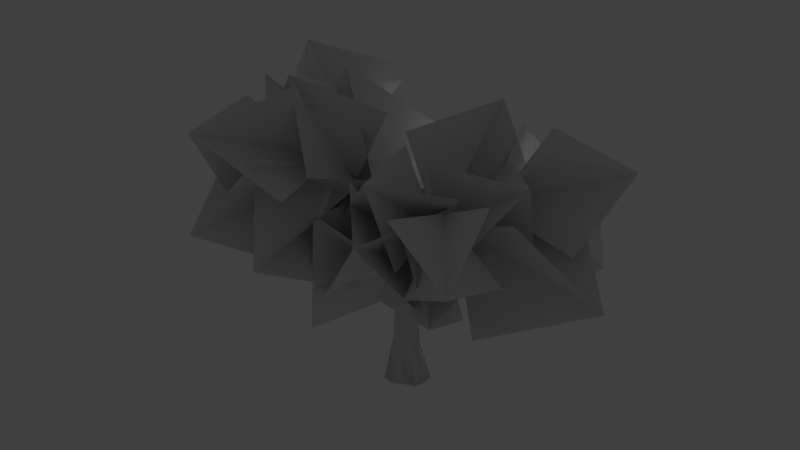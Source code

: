 # Source: massive_swamptree_01_a_small.blend  (saved by Blender 2.66.0; exported with 4.5.12 LTS)
import bpy
from mathutils import Matrix  # noqa: F401  (used for matrix-valued properties, if any)

bpy.ops.wm.read_factory_settings(use_empty=True)
scene = bpy.context.scene
scene.name = 'Scene'

# ---- collections
col_collection_1 = bpy.data.collections.new('Collection 1'); scene.collection.children.link(col_collection_1)

# ---- materials (node trees are filled in below, after node groups)
mat_massive_swamptree_01_bark = bpy.data.materials.new('massive_swamptree_01_bark')
mat_massive_swamptree_01_bark.alpha_threshold = 0.0
mat_massive_swamptree_01_bark.use_transparent_shadow = False
mat_massive_swamptree_01_bark.roughness = 0.5
mat_massive_swamptree_01_bark.line_color = (0.0, 0.0, 0.0, 1.0)
mat_massive_swamptree_01_branch = bpy.data.materials.new('massive_swamptree_01_branch')
mat_massive_swamptree_01_branch.alpha_threshold = 0.0
mat_massive_swamptree_01_branch.use_transparent_shadow = False
mat_massive_swamptree_01_branch.roughness = 0.5

# ---- material node trees

# ---- world
world_world = bpy.data.worlds.new('World'); scene.world = world_world
world_world.color = (0.05088, 0.05088, 0.05088)
world_world.use_sun_shadow = False
world_world.sun_shadow_jitter_overblur = 0.0
world_world.cycles.sampling_method = 'MANUAL'
world_world.cycles.sample_map_resolution = 256

# ---- lights
light_hemi = bpy.data.lights.new('Hemi', 'SUN')
light_hemi.transmission_factor = 0.0
light_hemi.angle = 0.1993
light_hemi.energy = 1.0
light_hemi.shadow_buffer_clip_start = 0.5
light_hemi.shadow_soft_size = 0.1
light_hemi.shadow_cascade_max_distance = 1000.0
light_hemi.cycles.use_multiple_importance_sampling = False

# ---- meshes
me_collisionmesh_1 = bpy.data.meshes.new('collisionmesh-1')
me_collisionmesh_1.from_pydata([(0.06282, 1.205, -1.44), (-0.02404, 0.6394, 0.5692), (0.6266, 0.9801, -1.712), (0.2683, 0.5564, 0.4709), (1.015, 0.5314, -1.458), (0.4941, 0.3276, 0.4656), (1.083, 0.007493, -1.423), (0.5922, 0.02625, 0.5199), (0.9303, -0.5248, -1.473), (0.5089, -0.2788, 0.4638), (0.5504, -0.9265, -1.291), (0.2979, -0.5051, 0.5279), (-0.01627, -1.065, -1.436), (0.0004551, -0.5979, 0.6649), (-0.6681, -0.9481, -1.463), (-0.3513, -0.57, 0.6719), (-1.027, -0.5116, -1.712), (-0.5869, -0.3533, 0.7081), (-1.221, 0.09201, -1.463), (-0.6763, -0.01284, 0.6165), (-0.9817, 0.6499, -1.722), (-0.592, 0.3081, 0.4774), (-0.5317, 0.9792, -1.462), (-0.345, 0.5337, 0.5298), (-0.3672, 0.6515, 2.745), (-0.1468, 0.6381, 2.797), (0.06753, 0.496, 2.791), (0.1828, 0.2757, 2.771), (0.162, 0.03808, 2.785), (0.02409, -0.1427, 2.796), (-0.2093, -0.2439, 2.782), (-0.4404, -0.2544, 2.724), (-0.6364, -0.1499, 2.676), (-0.7298, 0.04903, 2.678), (-0.7046, 0.304, 2.683), (-0.5789, 0.526, 2.694), (-1.974, 0.3786, 6.699), (-1.725, 0.3139, 6.927), (-3.266, -1.722, 9.889), (-1.638, -0.006176, 7.013), (-2.957, -1.871, 9.592), (-1.788, -0.2473, 6.866), (-3.233, -2.88, 9.837), (-2.022, -0.1846, 6.633), (-2.886, -1.731, 10.1), (-2.124, 0.121, 6.552), (-3.886, 1.343, 8.776), (-4.021, 0.9425, 8.954), (-3.99, 1.014, 8.428), (-5.804, 1.824, 9.453), (-5.989, 1.47, 9.465), (-5.769, 1.562, 9.049), (-6.944, 1.877, 8.488), (1.655, 0.3171, 6.825), (1.832, 0.1429, 6.592), (1.734, -0.2093, 6.622), (1.504, -0.339, 6.884), (1.349, -0.1489, 7.114), (1.393, 0.1283, 7.078), (3.422, -1.542, 8.866), (3.905, -2.386, 8.637), (3.223, -1.849, 8.692), (3.324, -1.693, 9.158), (3.928, 1.785, 8.169), (4.543, 2.382, 7.406), (4.041, 1.473, 8.455), (0.1479, 2.164, 5.226), (3.952, 1.815, 8.656), (0.05232, 4.318, 7.098), (0.4456, 2.017, 5.442), (0.1154, 4.259, 6.622), (0.4005, 1.858, 5.742), (-0.3176, 5.46, 6.772), (0.0705, 1.842, 5.818), (-0.3335, 4.284, 6.744), (-0.2639, 1.987, 5.589), (-0.2225, 2.156, 5.289)], [], [(0, 1, 3, 2), (2, 3, 5, 4), (4, 5, 7, 6), (6, 7, 9, 8), (8, 9, 11, 10), (10, 11, 13, 12), (12, 13, 15, 14), (14, 15, 17, 16), (16, 17, 19, 18), (18, 19, 21, 20), (1, 23, 35, 24), (22, 23, 1, 0), (20, 21, 23, 22), (0, 2, 4, 6, 8, 10, 12, 14, 16, 18, 20, 22), (31, 30, 41, 43), (11, 9, 28, 29), (15, 13, 30, 31), (19, 17, 32, 33), (5, 3, 25, 26), (23, 21, 34, 35), (9, 7, 27, 28), (3, 1, 24, 25), (13, 11, 29, 30), (17, 15, 31, 32), (21, 19, 33, 34), (7, 5, 26, 27), (37, 36, 38, 44), (35, 34, 45, 36), (33, 32, 43, 45), (25, 24, 36, 37), (32, 31, 43), (28, 27, 39), (34, 33, 45), (29, 28, 39, 41), (30, 29, 41), (24, 35, 36), (43, 41, 40), (26, 25, 37), (27, 26, 37, 39), (36, 45, 38), (41, 39, 44, 40), (45, 43, 40, 38), (39, 37, 44), (40, 44, 42), (38, 40, 42), (44, 38, 42), (39, 47, 41), (45, 48, 46, 36), (41, 47, 48, 43), (43, 48, 45), (37, 46, 47, 39), (37, 36, 46), (46, 49, 50, 47), (47, 50, 51, 48), (48, 51, 49, 46), (50, 52, 51), (51, 52, 49), (49, 52, 50), (35, 58, 53, 24), (29, 55, 56, 30), (34, 58, 35), (31, 56, 57, 32), (25, 53, 54, 26), (31, 30, 56), (26, 54, 27), (24, 53, 25), (27, 54, 55, 28), (28, 55, 29), (32, 57, 33), (33, 57, 58, 34), (54, 59, 61, 55), (58, 62, 59, 53), (57, 62, 58), (53, 59, 54), (55, 61, 56), (56, 61, 62, 57), (62, 60, 59), (59, 60, 61), (61, 60, 62), (66, 76, 74, 70), (24, 35, 76, 66), (55, 54, 63, 65), (54, 53, 63), (57, 56, 65, 67), (56, 55, 65), (53, 58, 67, 63), (58, 57, 67), (69, 66, 70), (63, 67, 64), (67, 65, 64), (65, 63, 64), (28, 27, 69, 71), (25, 24, 66), (34, 33, 75, 76), (26, 25, 66, 69), (33, 32, 75), (29, 28, 71), (27, 26, 69), (30, 29, 71, 73), (35, 34, 76), (30, 73, 31), (32, 31, 73, 75), (75, 73, 68, 74), (76, 75, 74), (71, 69, 70, 68), (73, 71, 68), (70, 74, 72), (68, 70, 72), (74, 68, 72)])
_uv = me_collisionmesh_1.uv_layers.new(name='UVMap')
_uv.uv.foreach_set('vector', [0.08355, 0.07142, 0.1869, 0.421, 0.2541, 0.3958, 0.1764, 0.005087, 0.1764, 0.005087, 0.2541, 0.3958, 0.3258, 0.3895, 0.285, 0.02706, 0.285, 0.02706, 0.3258, 0.3895, 0.3985, 0.3972, 0.3755, 0.02732, 0.3755, 0.02732, 0.3985, 0.3972, 0.4701, 0.3749, 0.4707, 0.01448, 0.4707, 0.01448, 0.4701, 0.3749, 0.5432, 0.3814, 0.5607, -0.03694, 0.5607, -0.03694, 0.5432, 0.3814, 0.6182, 0.4041, 0.6619, 0.02985, 0.6619, 0.02985, 0.6182, 0.4041, 0.6996, 0.3953, 0.7794, 0.03782, 0.7794, 0.03782, 0.6996, 0.3953, 0.7759, 0.4064, 0.8797, 0.02012, 0.8797, 0.02012, 0.7759, 0.4064, 0.8582, 0.3989, 0.9767, 0.08423, 0.9767, 0.08423, 0.8582, 0.3989, 0.9354, 0.3905, 1.097, 0.09333, 0.1869, 0.421, 0.1116, 0.4166, 0.1747, 0.9626, 0.238, 0.9425, -0.02245, 0.1138, 0.1116, 0.4166, 0.1869, 0.421, 0.08355, 0.07142, -0.1282, 0.1153, 0.03575, 0.4139, 0.1116, 0.4166, -0.02245, 0.1138, 0.5433, -0.3746, 1.435, -0.5399, 1.339, -0.3195, 1.261, -0.2189, 1.181, -0.1636, 1.111, -0.2939, 1.037, -0.01516, 0.9527, -0.02017, 0.8917, -0.2395, 0.8081, -0.1589, 0.7382, -0.4284, 0.6536, -0.322, -0.592, 0.3805, -0.6508, 0.3808, -0.6242, 0.8385, -0.5659, 0.8222, 0.5432, 0.3814, 0.4701, 0.3749, 0.4876, 0.9181, 0.5538, 0.9487, 0.6996, 0.3953, 0.6182, 0.4041, 0.62, 0.9757, 0.6907, 0.9861, 0.8582, 0.3989, 0.7759, 0.4064, 0.761, 0.9914, 0.8318, 0.9928, 0.3258, 0.3895, 0.2541, 0.3958, 0.299, 0.9267, 0.3615, 0.9084, 0.1116, 0.4166, 0.03575, 0.4139, 0.1061, 0.9928, 0.1747, 0.9626, 0.4701, 0.3749, 0.3985, 0.3972, 0.4231, 0.9033, 0.4876, 0.9181, 0.2541, 0.3958, 0.1869, 0.421, 0.238, 0.9425, 0.299, 0.9267, 0.6182, 0.4041, 0.5432, 0.3814, 0.5538, 0.9487, 0.62, 0.9757, 0.7759, 0.4064, 0.6996, 0.3953, 0.6907, 0.9861, 0.761, 0.9914, 0.9354, 0.3905, 0.8582, 0.3989, 0.8318, 0.9928, 0.9043, 0.9795, 0.3985, 0.3972, 0.3258, 0.3895, 0.3615, 0.9084, 0.4231, 0.9033, 1.061, 1.316, 1.136, 1.277, 1.196, 1.831, 1.129, 1.856, -0.3546, 0.3734, -0.418, 0.3833, -0.5085, 0.8205, -0.4509, 0.8324, -0.4772, 0.3857, -0.5343, 0.3835, -0.5659, 0.8222, -0.5085, 0.8205, -0.2219, 0.381, -0.2887, 0.3742, -0.4509, 0.8324, -0.3912, 0.8567, -0.5343, 0.3835, -0.592, 0.3805, -0.5659, 0.8222, -0.7765, 0.3734, -0.8403, 0.3831, -0.6852, 0.8527, -0.418, 0.3833, -0.4772, 0.3857, -0.5085, 0.8205, -0.7125, 0.3766, -0.7765, 0.3734, -0.6852, 0.8527, -0.6242, 0.8385, -0.6508, 0.3808, -0.7125, 0.3766, -0.6242, 0.8385, -0.2887, 0.3742, -0.3546, 0.3734, -0.4509, 0.8324, 1.294, 1.312, 1.35, 1.341, 1.262, 1.856, -0.1522, 0.3921, -0.2219, 0.381, -0.3912, 0.8567, -0.08785, 0.4172, -0.1522, 0.3921, -0.3912, 0.8567, -0.3298, 0.8875, 1.136, 1.277, 1.218, 1.277, 1.196, 1.831, 1.35, 1.341, 1.407, 1.349, 1.333, 1.864, 1.262, 1.856, 1.218, 1.277, 1.294, 1.312, 1.262, 1.856, 1.196, 1.831, 0.9982, 1.356, 1.061, 1.316, 1.129, 1.856, 1.262, 1.856, 1.333, 1.864, 1.228, 2.268, 1.196, 1.831, 1.262, 1.856, 1.228, 2.268, 1.129, 1.856, 1.196, 1.831, 1.228, 2.268, -0.06134, 1.072, 0.02276, 1.582, 0.00621, 1.077, 0.1024, 1.105, 0.08662, 1.568, 0.1529, 1.551, 0.1496, 1.097, 0.00621, 1.077, 0.02276, 1.582, 0.08662, 1.568, 0.05619, 1.096, 0.05619, 1.096, 0.08662, 1.568, 0.1024, 1.105, 0.2161, 1.075, 0.1529, 1.551, 0.2162, 1.582, 0.2868, 1.07, 0.2161, 1.075, 0.1496, 1.097, 0.1529, 1.551, 0.1529, 1.551, 0.1489, 1.892, 0.2075, 1.926, 0.2162, 1.582, 0.02276, 1.582, 0.02424, 1.922, 0.09132, 1.926, 0.08662, 1.568, 0.08662, 1.568, 0.09132, 1.926, 0.1489, 1.892, 0.1529, 1.551, 0.02424, 1.922, 0.1013, 2.334, 0.09132, 1.926, 0.09132, 1.926, 0.1013, 2.334, 0.1489, 1.892, 0.1489, 1.892, 0.1013, 2.334, 0.2075, 1.926, 1.888, 0.307, 1.656, 0.8366, 1.603, 0.7785, 1.818, 0.2859, 1.495, 0.2447, 1.488, 0.7207, 1.423, 0.7622, 1.432, 0.2452, 1.954, 0.3435, 1.656, 0.8366, 1.888, 0.307, 1.364, 0.2407, 1.423, 0.7622, 1.357, 0.8251, 1.294, 0.2442, 1.746, 0.2772, 1.603, 0.7785, 1.55, 0.7293, 1.684, 0.2603, 1.364, 0.2407, 1.432, 0.2452, 1.423, 0.7622, 1.684, 0.2603, 1.55, 0.7293, 1.621, 0.2466, 1.818, 0.2859, 1.603, 0.7785, 1.746, 0.2772, 1.621, 0.2466, 1.55, 0.7293, 1.488, 0.7207, 1.558, 0.2453, 1.558, 0.2453, 1.488, 0.7207, 1.495, 0.2447, 1.294, 0.2442, 1.357, 0.8251, 1.218, 0.254, 1.218, 0.254, 1.357, 0.8251, 1.281, 0.8366, 1.142, 0.2651, 1.777, 1.09, 1.739, 1.599, 1.804, 1.597, 1.838, 1.12, 1.641, 1.12, 1.675, 1.635, 1.739, 1.599, 1.714, 1.089, 1.954, 1.163, 1.886, 1.645, 2.025, 1.146, 1.714, 1.089, 1.739, 1.599, 1.777, 1.09, 1.838, 1.12, 1.804, 1.597, 1.896, 1.153, 1.896, 1.153, 1.804, 1.597, 1.886, 1.645, 1.954, 1.163, 1.675, 1.635, 1.778, 2.04, 1.739, 1.599, 1.739, 1.599, 1.778, 2.04, 1.804, 1.597, 1.804, 1.597, 1.778, 2.04, 1.886, 1.645, -0.5103, 1.303, -0.5597, 1.307, -0.5562, 1.698, -0.4735, 1.697, -0.5434, 0.9713, -0.5807, 0.9696, -0.5597, 1.307, -0.5103, 1.303, 0.5911, 1.291, 0.6398, 1.349, 0.6117, 1.849, 0.5276, 1.836, 0.6398, 1.349, 0.6949, 1.375, 0.6117, 1.849, 0.4599, 1.287, 0.522, 1.266, 0.5276, 1.836, 0.454, 1.837, 0.522, 1.266, 0.5911, 1.291, 0.5276, 1.836, 0.6949, 1.375, 0.7904, 1.343, 0.6787, 1.868, 0.6117, 1.849, 0.3949, 1.347, 0.4599, 1.287, 0.454, 1.837, -0.4588, 1.309, -0.5103, 1.303, -0.4735, 1.697, 0.6117, 1.849, 0.6787, 1.868, 0.4895, 2.221, 0.454, 1.837, 0.5276, 1.836, 0.4895, 2.221, 0.5276, 1.836, 0.6117, 1.849, 0.4895, 2.221, -0.3739, 0.9122, -0.4216, 0.9188, -0.4588, 1.309, -0.411, 1.325, -0.5059, 0.9642, -0.5434, 0.9713, -0.5103, 1.303, -0.6191, 0.9666, -0.661, 0.9591, -0.6064, 1.326, -0.5597, 1.307, -0.4662, 0.9419, -0.5059, 0.9642, -0.5103, 1.303, -0.4588, 1.309, -0.661, 0.9591, -0.7142, 0.9429, -0.6064, 1.326, -0.3178, 0.9185, -0.3739, 0.9122, -0.411, 1.325, -0.4216, 0.9188, -0.4662, 0.9419, -0.4588, 1.309, -0.2647, 0.9378, -0.3178, 0.9185, -0.411, 1.325, -0.359, 1.337, -0.5807, 0.9696, -0.6191, 0.9666, -0.5597, 1.307, -0.2647, 0.9378, -0.359, 1.337, -0.215, 0.9572, -0.7142, 0.9429, -0.7676, 0.9456, -0.6588, 1.345, -0.6064, 1.326, -0.6064, 1.326, -0.6588, 1.345, -0.6335, 1.717, -0.5562, 1.698, -0.5597, 1.307, -0.6064, 1.326, -0.5562, 1.698, -0.411, 1.325, -0.4588, 1.309, -0.4735, 1.697, -0.4116, 1.721, -0.359, 1.337, -0.411, 1.325, -0.4116, 1.721, -0.4735, 1.697, -0.5562, 1.698, -0.5391, 2.045, -0.4116, 1.721, -0.4735, 1.697, -0.5391, 2.045, -0.5562, 1.698, -0.6335, 1.717, -0.5391, 2.045])
_ca = me_collisionmesh_1.color_attributes.new('Col', 'BYTE_COLOR', 'CORNER')
_ca.data.foreach_set('color', [0.0, 0.0, 0.0, 1.0, 0.0, 0.0, 0.0, 1.0, 0.0, 0.0, 0.0, 1.0, 0.0, 0.0, 0.0, 1.0, 0.0, 0.0, 0.0, 1.0, 0.0, 0.0, 0.0, 1.0, 0.0, 0.0, 0.0, 1.0, 0.0, 0.0, 0.0, 1.0, 0.0, 0.0, 0.0, 1.0, 0.0, 0.0, 0.0, 1.0, 0.0, 0.0, 0.0, 1.0, 0.0, 0.0, 0.0, 1.0, 0.0, 0.0, 0.0, 1.0, 0.0, 0.0, 0.0, 1.0, 0.0, 0.0, 0.0, 1.0, 0.0, 0.0, 0.0, 1.0, 0.0, 0.0, 0.0, 1.0, 0.0, 0.0, 0.0, 1.0, 0.0, 0.0, 0.0, 1.0, 0.0, 0.0, 0.0, 1.0, 0.0, 0.0, 0.0, 1.0, 0.0, 0.0, 0.0, 1.0, 0.0, 0.0, 0.0, 1.0, 0.0, 0.0, 0.0, 1.0, 0.0, 0.0, 0.0, 1.0, 0.0, 0.0, 0.0, 1.0, 0.0, 0.0, 0.0, 1.0, 0.0, 0.0, 0.0, 1.0, 0.0, 0.0, 0.0, 1.0, 0.0, 0.0, 0.0, 1.0, 0.0, 0.0, 0.0, 1.0, 0.0, 0.0, 0.0, 1.0, 0.0, 0.0, 0.0, 1.0, 0.0, 0.0, 0.0, 1.0, 0.0, 0.0, 0.0, 1.0, 0.0, 0.0, 0.0, 1.0, 0.0, 0.0, 0.0, 1.0, 0.0, 0.0, 0.0, 1.0, 0.0, 0.0, 0.0, 1.0, 0.0, 0.0, 0.0, 1.0, 0.0, 0.0, 0.0, 1.0, 0.0, 0.0, 0.0, 1.0, 0.0, 0.0, 0.0, 1.0, 0.0, 0.0, 0.0, 1.0, 0.0, 0.0, 0.0, 1.0, 0.0, 0.0, 0.0, 1.0, 0.0, 0.0, 0.0, 1.0, 0.0, 0.0, 0.0, 1.0, 0.0, 0.0, 0.0, 1.0, 0.0, 0.0, 0.0, 1.0, 0.0, 0.0, 0.0, 1.0, 0.0, 0.0, 0.0, 1.0, 0.0, 0.0, 0.0, 1.0, 0.0, 0.0, 0.0, 1.0, 0.0, 0.0, 0.0, 1.0, 0.0, 0.0, 0.0, 1.0, 0.0, 0.0, 0.0, 1.0, 0.0, 0.0, 0.0, 1.0, 0.0, 0.0, 0.0, 1.0, 0.0, 0.0, 0.0, 1.0, 0.0, 0.0, 0.0, 1.0, 0.0, 0.0, 0.0, 1.0, 0.0, 0.0, 0.0, 1.0, 0.0, 0.0, 0.0, 1.0, 0.0, 0.0, 0.0, 1.0, 0.0, 0.0, 0.0, 1.0, 0.0, 0.0, 0.0, 1.0, 0.0, 0.0, 0.0, 1.0, 0.0, 0.0, 0.0, 1.0, 0.0, 0.0, 0.0, 1.0, 0.0, 0.0, 0.0, 1.0, 0.0, 0.0, 0.0, 1.0, 0.0, 0.0, 0.0, 1.0, 0.0, 0.0, 0.0, 1.0, 0.0, 0.0, 0.0, 1.0, 0.0, 0.0, 0.0, 1.0, 0.0, 0.0, 0.0, 1.0, 0.0, 0.0, 0.0, 1.0, 0.0, 0.0, 0.0, 1.0, 0.0, 0.0, 0.0, 1.0, 0.0, 0.0, 0.0, 1.0, 0.0, 0.0, 0.0, 1.0, 0.0, 0.0, 0.0, 1.0, 0.0, 0.0, 0.0, 1.0, 0.0, 0.0, 0.0, 1.0, 0.0, 0.0, 0.0, 1.0, 0.0, 0.0, 0.0, 1.0, 0.0, 0.0, 0.0, 1.0, 0.0, 0.0, 0.0, 1.0, 0.0, 0.0, 0.0, 1.0, 0.0, 0.0, 0.0, 1.0, 0.0, 0.0, 0.0, 1.0, 0.0, 0.0, 0.0, 1.0, 0.0, 0.0, 0.0, 1.0, 0.0, 0.0, 0.0, 1.0, 0.0, 0.0, 0.0, 1.0, 0.0, 0.0, 0.0, 1.0, 0.0, 0.0, 0.0, 1.0, 0.0, 0.0, 0.0, 1.0, 0.0, 0.0, 0.0, 1.0, 0.0, 0.0, 0.0, 1.0, 0.0, 0.0, 0.0, 1.0, 0.0, 0.0, 0.0, 1.0, 0.0, 0.0, 0.0, 1.0, 0.0, 0.0, 0.0, 1.0, 0.0, 0.0, 0.0, 1.0, 0.0, 0.0, 0.0, 1.0, 0.0, 0.0, 0.0, 1.0, 0.0, 0.0, 0.0, 1.0, 0.0, 0.0, 0.0, 1.0, 0.0, 0.0, 0.0, 1.0, 0.0, 0.0, 0.0, 1.0, 0.0, 0.0, 0.0, 1.0, 0.0, 0.0, 0.0, 1.0, 0.0, 0.0, 0.0, 1.0, 0.0, 0.0, 0.0, 1.0, 0.0, 0.0, 0.0, 1.0, 0.0, 0.0, 0.0, 1.0, 0.0, 0.0, 0.0, 1.0, 0.0, 0.0, 0.0, 1.0, 0.0, 0.0, 0.0, 1.0, 0.0, 0.0, 0.0, 1.0, 0.0, 0.0, 0.0, 1.0, 0.0, 0.0, 0.0, 1.0, 0.0, 0.0, 0.0, 1.0, 0.0, 0.0, 0.0, 1.0, 0.0, 0.0, 0.0, 1.0, 0.0, 0.0, 0.0, 1.0, 0.0, 0.0, 0.0, 1.0, 0.0, 0.0, 0.0, 1.0, 0.0, 0.0, 0.0, 1.0, 0.0, 0.0, 0.0, 1.0, 0.0, 0.0, 0.0, 1.0, 0.0, 0.0, 0.0, 1.0, 0.0, 0.0, 0.0, 1.0, 0.0, 0.0, 0.0, 1.0, 0.0, 0.0, 0.0, 1.0, 0.0, 0.0, 0.0, 1.0, 0.0, 0.0, 0.0, 1.0, 0.0, 0.0, 0.0, 1.0, 0.0, 0.0, 0.0, 1.0, 0.0, 0.0, 0.0, 1.0, 0.0, 0.0, 0.0, 1.0, 0.0, 0.0, 0.0, 1.0, 0.0, 0.0, 0.0, 1.0, 0.0, 0.0, 0.0, 1.0, 0.0, 0.0, 0.0, 1.0, 0.0, 0.0, 0.0, 1.0, 0.0, 0.0, 0.0, 1.0, 0.0, 0.0, 0.0, 1.0, 0.0, 0.0, 0.0, 1.0, 0.0, 0.0, 0.0, 1.0, 0.0, 0.0, 0.0, 1.0, 0.0, 0.0, 0.0, 1.0, 0.0, 0.0, 0.0, 1.0, 0.0, 0.0, 0.0, 1.0, 0.0, 0.0, 0.0, 1.0, 0.0, 0.0, 0.0, 1.0, 0.0, 0.0, 0.0, 1.0, 0.0, 0.0, 0.0, 1.0, 0.0, 0.0, 0.0, 1.0, 0.0, 0.0, 0.0, 1.0, 0.0, 0.0, 0.0, 1.0, 0.0, 0.0, 0.0, 1.0, 0.0, 0.0, 0.0, 1.0, 0.0, 0.0, 0.0, 1.0, 0.0, 0.0, 0.0, 1.0, 0.0, 0.0, 0.0, 1.0, 0.0, 0.0, 0.0, 1.0, 0.0, 0.0, 0.0, 1.0, 0.0, 0.0, 0.0, 1.0, 0.0, 0.0, 0.0, 1.0, 0.0, 0.0, 0.0, 1.0, 0.0, 0.0, 0.0, 1.0, 0.0, 0.0, 0.0, 1.0, 0.0, 0.0, 0.0, 1.0, 0.0, 0.0, 0.0, 1.0, 0.0, 0.0, 0.0, 1.0, 0.0, 0.0, 0.0, 1.0, 0.0, 0.0, 0.0, 1.0, 0.0, 0.0, 0.0, 1.0, 0.0, 0.0, 0.0, 1.0, 0.0, 0.0, 0.0, 1.0, 0.0, 0.0, 0.0, 1.0, 0.0, 0.0, 0.0, 1.0, 0.0, 0.0, 0.0, 1.0, 0.0, 0.0, 0.0, 1.0, 0.0, 0.0, 0.0, 1.0, 0.0, 0.0, 0.0, 1.0, 0.0, 0.0, 0.0, 1.0, 0.0, 0.0, 0.0, 1.0, 0.0, 0.0, 0.0, 1.0, 0.0, 0.0, 0.0, 1.0, 0.0, 0.0, 0.0, 1.0, 0.0, 0.0, 0.0, 1.0, 0.0, 0.0, 0.0, 1.0, 0.0, 0.0, 0.0, 1.0, 0.0, 0.0, 0.0, 1.0, 0.0, 0.0, 0.0, 1.0, 0.0, 0.0, 0.0, 1.0, 0.0, 0.0, 0.0, 1.0, 0.0, 0.0, 0.0, 1.0, 0.0, 0.0, 0.0, 1.0, 0.0, 0.0, 0.0, 1.0, 0.0, 0.0, 0.0, 1.0, 0.0, 0.0, 0.0, 1.0, 0.0, 0.0, 0.0, 1.0, 0.0, 0.0, 0.0, 1.0, 0.0, 0.0, 0.0, 1.0, 0.0, 0.0, 0.0, 1.0, 0.0, 0.0, 0.0, 1.0, 0.0, 0.0, 0.0, 1.0, 0.0, 0.0, 0.0, 1.0, 0.0, 0.0, 0.0, 1.0, 0.0, 0.0, 0.0, 1.0, 0.0, 0.0, 0.0, 1.0, 0.0, 0.0, 0.0, 1.0, 0.0, 0.0, 0.0, 1.0, 0.0, 0.0, 0.0, 1.0, 0.0, 0.0, 0.0, 1.0, 0.0, 0.0, 0.0, 1.0, 0.0, 0.0, 0.0, 1.0, 0.0, 0.0, 0.0, 1.0, 0.0, 0.0, 0.0, 1.0, 0.0, 0.0, 0.0, 1.0, 0.0, 0.0, 0.0, 1.0, 0.0, 0.0, 0.0, 1.0, 0.0, 0.0, 0.0, 1.0, 0.0, 0.0, 0.0, 1.0, 0.0, 0.0, 0.0, 1.0, 0.0, 0.0, 0.0, 1.0, 0.0, 0.0, 0.0, 1.0, 0.0, 0.0, 0.0, 1.0, 0.0, 0.0, 0.0, 1.0, 0.0, 0.0, 0.0, 1.0, 0.0, 0.0, 0.0, 1.0, 0.0, 0.0, 0.0, 1.0, 0.0, 0.0, 0.0, 1.0, 0.0, 0.0, 0.0, 1.0, 0.0, 0.0, 0.0, 1.0, 0.0, 0.0, 0.0, 1.0, 0.0, 0.0, 0.0, 1.0, 0.0, 0.0, 0.0, 1.0, 0.0, 0.0, 0.0, 1.0, 0.0, 0.0, 0.0, 1.0, 0.0, 0.0, 0.0, 1.0, 0.0, 0.0, 0.0, 1.0, 0.0, 0.0, 0.0, 1.0, 0.0, 0.0, 0.0, 1.0, 0.0, 0.0, 0.0, 1.0, 0.0, 0.0, 0.0, 1.0, 0.0, 0.0, 0.0, 1.0, 0.0, 0.0, 0.0, 1.0, 0.0, 0.0, 0.0, 1.0, 0.0, 0.0, 0.0, 1.0, 0.0, 0.0, 0.0, 1.0, 0.0, 0.0, 0.0, 1.0, 0.0, 0.0, 0.0, 1.0, 0.0, 0.0, 0.0, 1.0, 0.0, 0.0, 0.0, 1.0, 0.0, 0.0, 0.0, 1.0, 0.0, 0.0, 0.0, 1.0, 0.0, 0.0, 0.0, 1.0, 0.0, 0.0, 0.0, 1.0, 0.0, 0.0, 0.0, 1.0, 0.0, 0.0, 0.0, 1.0, 0.0, 0.0, 0.0, 1.0, 0.0, 0.0, 0.0, 1.0, 0.0, 0.0, 0.0, 1.0, 0.0, 0.0, 0.0, 1.0, 0.0, 0.0, 0.0, 1.0, 0.0, 0.0, 0.0, 1.0, 0.0, 0.0, 0.0, 1.0, 0.0, 0.0, 0.0, 1.0, 0.0, 0.0, 0.0, 1.0, 0.0, 0.0, 0.0, 1.0, 0.0, 0.0, 0.0, 1.0, 0.0, 0.0, 0.0, 1.0, 0.0, 0.0, 0.0, 1.0, 0.0, 0.0, 0.0, 1.0, 0.0, 0.0, 0.0, 1.0, 0.0, 0.0, 0.0, 1.0, 0.0, 0.0, 0.0, 1.0, 0.0, 0.0, 0.0, 1.0, 0.0, 0.0, 0.0, 1.0, 0.0, 0.0, 0.0, 1.0, 0.0, 0.0, 0.0, 1.0, 0.0, 0.0, 0.0, 1.0, 0.0, 0.0, 0.0, 1.0, 0.0, 0.0, 0.0, 1.0, 0.0, 0.0, 0.0, 1.0, 0.0, 0.0, 0.0, 1.0, 0.0, 0.0, 0.0, 1.0, 0.0, 0.0, 0.0, 1.0, 0.0, 0.0, 0.0, 1.0, 0.0, 0.0, 0.0, 1.0, 0.0, 0.0, 0.0, 1.0, 0.0, 0.0, 0.0, 1.0, 0.0, 0.0, 0.0, 1.0, 0.0, 0.0, 0.0, 1.0, 0.0, 0.0, 0.0, 1.0, 0.0, 0.0, 0.0, 1.0, 0.0, 0.0, 0.0, 1.0, 0.0, 0.0, 0.0, 1.0, 0.0, 0.0, 0.0, 1.0, 0.0, 0.0, 0.0, 1.0, 0.0, 0.0, 0.0, 1.0, 0.0, 0.0, 0.0, 1.0, 0.0, 0.0, 0.0, 1.0, 0.0, 0.0, 0.0, 1.0, 0.0, 0.0, 0.0, 1.0, 0.0, 0.0, 0.0, 1.0, 0.0, 0.0, 0.0, 1.0, 0.0, 0.0, 0.0, 1.0, 0.0, 0.0, 0.0, 1.0, 0.0, 0.0, 0.0, 1.0, 0.0, 0.0, 0.0, 1.0, 0.0, 0.0, 0.0, 1.0, 0.0, 0.0, 0.0, 1.0, 0.0, 0.0, 0.0, 1.0, 0.0, 0.0, 0.0, 1.0, 0.0, 0.0, 0.0, 1.0, 0.0, 0.0, 0.0, 1.0, 0.0, 0.0, 0.0, 1.0, 0.0, 0.0, 0.0, 1.0, 0.0, 0.0, 0.0, 1.0, 0.0, 0.0, 0.0, 1.0, 0.0, 0.0, 0.0, 1.0, 0.0, 0.0, 0.0, 1.0, 0.0, 0.0, 0.0, 1.0, 0.0, 0.0, 0.0, 1.0, 0.0, 0.0, 0.0, 1.0, 0.0, 0.0, 0.0, 1.0, 0.0, 0.0, 0.0, 1.0, 0.0, 0.0, 0.0, 1.0, 0.0, 0.0, 0.0, 1.0, 0.0, 0.0, 0.0, 1.0, 0.0, 0.0, 0.0, 1.0, 0.0, 0.0, 0.0, 1.0, 0.0, 0.0, 0.0, 1.0, 0.0, 0.0, 0.0, 1.0, 0.0, 0.0, 0.0, 1.0, 0.0, 0.0, 0.0, 1.0, 0.0, 0.0, 0.0, 1.0, 0.0, 0.0, 0.0, 1.0, 0.0, 0.0, 0.0, 1.0, 0.0, 0.0, 0.0, 1.0, 0.0, 0.0, 0.0, 1.0, 0.0, 0.0, 0.0, 1.0, 0.0, 0.0, 0.0, 1.0, 0.0, 0.0, 0.0, 1.0, 0.0, 0.0, 0.0, 1.0, 0.0, 0.0, 0.0, 1.0, 0.0, 0.0, 0.0, 1.0, 0.0, 0.0, 0.0, 1.0, 0.0, 0.0, 0.0, 1.0, 0.0, 0.0, 0.0, 1.0, 0.0, 0.0, 0.0, 1.0, 0.0, 0.0, 0.0, 1.0, 0.0, 0.0, 0.0, 1.0, 0.0, 0.0, 0.0, 1.0, 0.0, 0.0, 0.0, 1.0, 0.0, 0.0, 0.0, 1.0, 0.0, 0.0, 0.0, 1.0, 0.0, 0.0, 0.0, 1.0, 0.0, 0.0, 0.0, 1.0, 0.0, 0.0, 0.0, 1.0, 0.0, 0.0, 0.0, 1.0, 0.0, 0.0, 0.0, 1.0, 0.0, 0.0, 0.0, 1.0, 0.0, 0.0, 0.0, 1.0, 0.0, 0.0, 0.0, 1.0, 0.0, 0.0, 0.0, 1.0, 0.0, 0.0, 0.0, 1.0, 0.0, 0.0, 0.0, 1.0, 0.0, 0.0, 0.0, 1.0, 0.0, 0.0, 0.0, 1.0, 0.0, 0.0, 0.0, 1.0, 0.0, 0.0, 0.0, 1.0, 0.0, 0.0, 0.0, 1.0, 0.0, 0.0, 0.0, 1.0, 0.0, 0.0, 0.0, 1.0, 0.0, 0.0, 0.0, 1.0, 0.0, 0.0, 0.0, 1.0, 0.0, 0.0, 0.0, 1.0, 0.0, 0.0, 0.0, 1.0, 0.0, 0.0, 0.0, 1.0, 0.0, 0.0, 0.0, 1.0, 0.0, 0.0, 0.0, 1.0, 0.0, 0.0, 0.0, 1.0, 0.0, 0.0, 0.0, 1.0, 0.0, 0.0, 0.0, 1.0, 0.0, 0.0, 0.0, 1.0, 0.0, 0.0, 0.0, 1.0, 0.0, 0.0, 0.0, 1.0, 0.0, 0.0, 0.0, 1.0])
me_collisionmesh_1.materials.append(None)
me_collisionmesh_1.use_remesh_preserve_volume = False
me_collisionmesh_1.use_remesh_preserve_attributes = False
me_collisionmesh_1.use_mirror_vertex_groups = False
me_collisionmesh_1.update()
me_swamptree128 = bpy.data.meshes.new('swamptree128')
me_swamptree128.from_pydata([(0.06282, 1.205, -1.44), (-0.02404, 0.6394, 0.5692), (0.6266, 0.9801, -1.712), (0.2683, 0.5564, 0.4709), (1.015, 0.5314, -1.458), (0.4941, 0.3276, 0.4656), (1.083, 0.007493, -1.423), (0.5922, 0.02625, 0.5199), (0.9303, -0.5248, -1.473), (0.5089, -0.2788, 0.4638), (0.5504, -0.9265, -1.291), (0.2979, -0.5051, 0.5279), (-0.01627, -1.065, -1.436), (0.0004551, -0.5979, 0.6649), (-0.6681, -0.9481, -1.463), (-0.3513, -0.57, 0.6719), (-1.027, -0.5116, -1.712), (-0.5869, -0.3533, 0.7081), (-1.221, 0.09201, -1.463), (-0.6763, -0.01284, 0.6165), (-0.9817, 0.6499, -1.722), (-0.592, 0.3081, 0.4774), (-0.5317, 0.9792, -1.462), (-0.345, 0.5337, 0.5298), (-0.3672, 0.6515, 2.745), (-0.1468, 0.6381, 2.797), (0.06753, 0.496, 2.791), (0.1828, 0.2757, 2.771), (0.162, 0.03808, 2.785), (0.02409, -0.1427, 2.796), (-0.2093, -0.2439, 2.782), (-0.4404, -0.2544, 2.724), (-0.6364, -0.1499, 2.676), (-0.7298, 0.04903, 2.678), (-0.7046, 0.304, 2.683), (-0.5789, 0.526, 2.694), (-1.974, 0.3786, 6.699), (-1.725, 0.3139, 6.927), (-3.266, -1.722, 9.889), (-1.638, -0.006176, 7.013), (-2.957, -1.871, 9.592), (-1.788, -0.2473, 6.866), (-3.233, -2.88, 9.837), (-2.022, -0.1846, 6.633), (-2.886, -1.731, 10.1), (-2.124, 0.121, 6.552), (-3.886, 1.343, 8.776), (-4.021, 0.9425, 8.954), (-3.99, 1.014, 8.428), (-5.804, 1.824, 9.453), (-5.989, 1.47, 9.465), (-5.769, 1.562, 9.049), (-6.944, 1.877, 8.488), (1.655, 0.3171, 6.825), (1.832, 0.1429, 6.592), (1.734, -0.2093, 6.622), (1.504, -0.339, 6.884), (1.349, -0.1489, 7.114), (1.393, 0.1283, 7.078), (3.422, -1.542, 8.866), (3.905, -2.386, 8.637), (3.223, -1.849, 8.692), (3.324, -1.693, 9.158), (3.928, 1.785, 8.169), (4.543, 2.382, 7.406), (4.041, 1.473, 8.455), (0.1479, 2.164, 5.226), (3.952, 1.815, 8.656), (0.05232, 4.318, 7.098), (0.4456, 2.017, 5.442), (0.1154, 4.259, 6.622), (0.4005, 1.858, 5.742), (-0.3176, 5.46, 6.772), (0.0705, 1.842, 5.818), (-0.3335, 4.284, 6.744), (-0.2639, 1.987, 5.589), (-0.2225, 2.156, 5.289), (3.872, 3.317, 6.872), (0.1871, 2.013, 5.538), (2.409, 7.169, 7.146), (-1.275, 5.866, 5.812), (0.4797, 4.084, 9.099), (0.1871, 2.013, 5.538), (2.409, 7.169, 7.146), (2.117, 5.098, 3.585), (-0.2524, -1.09, 12.4), (-2.398, -0.8133, 8.501), (-3.573, -3.565, 14.05), (-5.718, -3.288, 10.15), (-1.527, -4.804, 10.29), (-2.398, -0.8133, 8.501), (-3.573, -3.565, 14.05), (-4.443, 0.4261, 12.26), (0.5984, -0.9303, 11.13), (1.831, -0.4223, 7.298), (1.632, -4.845, 10.94), (2.864, -4.337, 7.111), (4.362, -1.984, 10.05), (1.831, -0.4223, 7.298), (1.632, -4.845, 10.94), (-0.8994, -3.283, 8.185), (-5.544, -1.957, 9.274), (-1.743, -0.03885, 6.814), (-4.747, 1.194, 12.96), (-0.9452, 3.112, 10.5), (-5.377, 2.877, 8.387), (-1.743, -0.03885, 6.814), (-4.747, 1.194, 12.96), (-1.113, -1.722, 11.39), (-0.821, 0.7782, 10.8), (1.618, 0.1266, 6.934), (2.267, 3.909, 12.22), (4.706, 3.258, 8.352), (0.2293, 4.376, 8.102), (1.618, 0.1266, 6.934), (2.267, 3.909, 12.22), (3.655, -0.3403, 11.05), (1.932, 2.813, 9.13), (0.0188, 1.913, 5.572), (0.000637, 6.472, 9.242), (-1.913, 5.572, 5.684), (-2.197, 2.982, 8.9), (0.01879, 1.913, 5.572), (0.000641, 6.472, 9.242), (2.217, 5.403, 5.914), (-1.499, 6.677, 8.621), (-0.08239, 4.283, 6.793), (-0.7597, 8.912, 6.268), (0.6564, 6.518, 4.44), (-2.486, 6.177, 5.482), (-0.0824, 4.283, 6.793), (-0.7597, 8.912, 6.268), (1.644, 7.019, 7.579), (0.4591, 7.071, 5.752), (-0.02999, 2.199, 5.703), (-3.983, 7.496, 7.767), (-4.472, 2.625, 7.719), (-0.5916, 4.674, 9.89), (-0.02999, 2.199, 5.703), (-3.983, 7.496, 7.767), (-3.421, 5.021, 3.58), (2.565, 2.237, 7.982), (0.04292, 1.209, 4.157), (3.413, 6.526, 6.271), (0.8913, 5.499, 2.446), (-1.008, 5.006, 6.712), (0.04292, 1.209, 4.157), (3.413, 6.526, 6.271), (4.464, 2.729, 3.716), (3.65, 2.58, 10.06), (1.717, -0.005896, 6.857), (6.797, -0.6255, 10.75), (4.864, -3.212, 7.547), (6.13, 1.043, 6.571), (1.717, -0.005897, 6.857), (6.797, -0.6255, 10.75), (2.384, -1.675, 11.03), (6.023, 5.003, 6.811), (3.578, 1.354, 8.177), (8.903, 4.395, 10.34), (6.459, 0.7467, 11.71), (8.095, 0.9418, 7.416), (3.578, 1.354, 8.177), (8.903, 4.395, 10.34), (4.386, 4.807, 11.1), (4.563, 5.888, 8.104), (3.912, 1.597, 8.362), (7.245, 5.279, 4.738), (6.594, 0.9887, 4.995), (3.204, 3.682, 4.614), (3.912, 1.597, 8.361), (7.245, 5.279, 4.738), (7.954, 3.194, 8.486), (3.314, 4.392, 5.007), (3.361, 1.17, 7.946), (3.178, 7.328, 8.228), (3.225, 4.107, 11.17), (6.352, 4.339, 8.136), (3.361, 1.17, 7.946), (3.178, 7.328, 8.228), (0.1877, 4.16, 8.038), (5.489, 2.636, 3.294), (2.355, 0.3747, 7.248), (10.01, 0.4715, 5.636), (6.872, -1.79, 9.59), (5.763, -2.8, 4.268), (2.355, 0.3747, 7.248), (10.01, 0.4715, 5.636), (6.598, 3.646, 8.616), (6.675, -3.166, 10.89), (3.382, -1.735, 9.025), (6.926, -6.146, 8.165), (3.632, -4.715, 6.298), (6.807, -2.29, 6.943), (3.382, -1.735, 9.025), (6.926, -6.146, 8.165), (3.5, -5.591, 10.25), (4.233, -1.35, 3.976), (1.949, -0.4368, 7.315), (5.214, -5.015, 5.65), (2.93, -4.102, 8.989), (1.234, -3.937, 5.208), (1.949, -0.4368, 7.315), (5.214, -5.015, 5.65), (5.928, -1.516, 7.757), (3.718, -1.368, 9.368), (0.7671, -0.01478, 5.466), (2.257, -6.196, 8.799), (-0.6931, -4.843, 4.896), (4.244, -3.665, 4.873), (0.7671, -0.01478, 5.466), (2.257, -6.196, 8.799), (-1.22, -2.546, 9.392), (-1.608, -6.273, 9.67), (-3.04, -1.632, 9.691), (-5.63, -7.525, 12.09), (-7.063, -2.884, 12.11), (-5.973, -5.07, 7.91), (-3.04, -1.632, 9.691), (-5.63, -7.525, 12.09), (-2.698, -4.087, 13.87), (-1.374, -5.505, 6.33), (-2.758, -1.37, 9.139), (-5.999, -7.669, 7.237), (-7.383, -3.535, 10.05), (-5.719, -2.919, 5.173), (-2.758, -1.37, 9.139), (-5.999, -7.669, 7.237), (-3.038, -6.121, 11.2), (0.4477, -4.618, 9.984), (-2.344, -0.8587, 8.254), (-1.912, -7.779, 6.925), (-4.704, -4.019, 5.195), (0.2754, -3.687, 5.083), (-2.344, -0.8587, 8.254), (-1.912, -7.779, 6.925), (-4.532, -4.951, 10.1), (-5.183, 0.01492, 12.45), (-2.261, -0.487, 7.669), (-9.041, -3.571, 10.47), (-6.118, -4.073, 5.688), (-3.621, -5.075, 10.63), (-2.261, -0.487, 7.669), (-9.041, -3.571, 10.47), (-7.681, 1.017, 7.509), (-8.477, 0.02649, 9.204), (-3.912, 1.059, 8.721), (-8.731, 2.893, 12.93), (-4.166, 3.925, 12.44), (-7.107, 4.511, 8.818), (-3.912, 1.059, 8.721), (-8.731, 2.893, 12.93), (-5.536, -0.5599, 12.83), (-8.225, 4.661, 11.31), (-5.541, 1.561, 9.256), (-11.91, 2.759, 9.355), (-9.228, -0.3415, 7.304), (-9.058, 0.1853, 11.86), (-5.541, 1.561, 9.256), (-11.91, 2.759, 9.355), (-8.395, 4.134, 6.755), (-8.525, 2.402, 12.56), (-4.832, 1.299, 8.949), (-10.6, 6.027, 9.329), (-6.909, 4.923, 5.718), (-9.946, 1.061, 7.654), (-4.832, 1.299, 8.949), (-10.6, 6.027, 9.329), (-5.487, 6.265, 10.62), (-7.405, 1.108, 10.52), (-3.403, 0.7191, 8.127), (-9.826, 0.4239, 6.575), (-5.825, 0.03459, 4.185), (-6.6, -2.689, 7.908), (-3.403, 0.7191, 8.127), (-9.826, 0.4239, 6.575), (-6.63, 3.832, 6.795), (-3.513, 3.998, 10.32), (-2.551, 0.367, 7.34), (-7.146, 5.354, 7.5), (-6.184, 1.723, 4.518), (-6.955, 0.863, 9.172), (-2.551, 0.367, 7.34), (-7.146, 5.354, 7.5), (-2.741, 4.858, 5.667), (-3.986, 0.5209, 8.401), (-1.349, -0.03875, 5.555), (-3.992, -3.327, 9.152), (-1.355, -3.886, 6.306), (-0.6198, -1.329, 9.184), (-1.349, -0.03875, 5.555), (-3.992, -3.327, 9.152), (-4.722, -2.037, 5.523), (-1.467, 3.978, 6.438), (-1.179, 0.2166, 4.698), (-4.883, 2.775, 8.474), (-4.596, -0.9866, 6.733), (-1.372, 0.5834, 8.832), (-1.179, 0.2166, 4.698), (-4.883, 2.775, 8.474), (-4.691, 2.408, 4.34), (4.078, 1.843, 4.04), (0.2205, 0.156, 4.052), (3.741, 2.643, 8.16), (-0.1165, 0.9562, 8.172), (3.15, -1.269, 6.72), (0.2205, 0.156, 4.052), (3.741, 2.643, 8.16), (0.812, 4.068, 5.492), (-3.237, 4.089, 2.244), (-0.376, 0.3244, 2.718), (-3.746, 4.297, 6.964), (-0.8849, 0.5325, 7.439), (0.5976, 4.356, 5.038), (-0.376, 0.3244, 2.718), (-3.746, 4.297, 6.964), (-4.72, 0.2652, 4.645), (-0.3645, 0.3388, 8.375), (-0.3051, -0.09216, 3.009), (-1.062, -4.983, 8.794), (-1.002, -5.414, 3.429), (3.091, -3.026, 5.983), (-0.3051, -0.09217, 3.009), (-1.062, -4.983, 8.794), (-4.458, -2.049, 5.821)], [], [(0, 1, 3, 2), (2, 3, 5, 4), (4, 5, 7, 6), (6, 7, 9, 8), (8, 9, 11, 10), (10, 11, 13, 12), (12, 13, 15, 14), (14, 15, 17, 16), (16, 17, 19, 18), (18, 19, 21, 20), (1, 23, 35, 24), (22, 23, 1, 0), (20, 21, 23, 22), (0, 2, 4, 6, 8, 10, 12, 14, 16, 18, 20, 22), (31, 30, 41, 43), (11, 9, 28, 29), (15, 13, 30, 31), (19, 17, 32, 33), (5, 3, 25, 26), (23, 21, 34, 35), (9, 7, 27, 28), (3, 1, 24, 25), (13, 11, 29, 30), (17, 15, 31, 32), (21, 19, 33, 34), (7, 5, 26, 27), (37, 36, 38, 44), (35, 34, 45, 36), (33, 32, 43, 45), (25, 24, 36, 37), (32, 31, 43), (28, 27, 39), (34, 33, 45), (29, 28, 39, 41), (30, 29, 41), (24, 35, 36), (43, 41, 40), (26, 25, 37), (27, 26, 37, 39), (36, 45, 38), (41, 39, 44, 40), (45, 43, 40, 38), (39, 37, 44), (40, 44, 42), (38, 40, 42), (44, 38, 42), (39, 47, 41), (45, 48, 46, 36), (41, 47, 48, 43), (43, 48, 45), (37, 46, 47, 39), (37, 36, 46), (46, 49, 50, 47), (47, 50, 51, 48), (48, 51, 49, 46), (50, 52, 51), (51, 52, 49), (49, 52, 50), (35, 58, 53, 24), (29, 55, 56, 30), (34, 58, 35), (31, 56, 57, 32), (25, 53, 54, 26), (31, 30, 56), (26, 54, 27), (24, 53, 25), (27, 54, 55, 28), (28, 55, 29), (32, 57, 33), (33, 57, 58, 34), (54, 59, 61, 55), (58, 62, 59, 53), (57, 62, 58), (53, 59, 54), (55, 61, 56), (56, 61, 62, 57), (62, 60, 59), (59, 60, 61), (61, 60, 62), (66, 76, 74, 70), (24, 35, 76, 66), (55, 54, 63, 65), (54, 53, 63), (57, 56, 65, 67), (56, 55, 65), (53, 58, 67, 63), (58, 57, 67), (69, 66, 70), (63, 67, 64), (67, 65, 64), (65, 63, 64), (28, 27, 69, 71), (25, 24, 66), (34, 33, 75, 76), (26, 25, 66, 69), (33, 32, 75), (29, 28, 71), (27, 26, 69), (30, 29, 71, 73), (35, 34, 76), (30, 73, 31), (32, 31, 73, 75), (75, 73, 68, 74), (76, 75, 74), (71, 69, 70, 68), (73, 71, 68), (70, 74, 72), (68, 70, 72), (74, 68, 72), (78, 77, 79), (82, 81, 83), (80, 78, 79), (84, 82, 83), (86, 85, 87), (90, 89, 91), (88, 86, 87), (92, 90, 91), (94, 93, 95), (98, 97, 99), (96, 94, 95), (100, 98, 99), (102, 101, 103), (106, 105, 107), (104, 102, 103), (108, 106, 107), (110, 109, 111), (114, 113, 115), (112, 110, 111), (116, 114, 115), (118, 117, 119), (122, 121, 123), (120, 118, 119), (124, 122, 123), (126, 125, 127), (130, 129, 131), (128, 126, 127), (132, 130, 131), (134, 133, 135), (138, 137, 139), (136, 134, 135), (140, 138, 139), (142, 141, 143), (146, 145, 147), (144, 142, 143), (148, 146, 147), (150, 149, 151), (154, 153, 155), (152, 150, 151), (156, 154, 155), (158, 157, 159), (162, 161, 163), (160, 158, 159), (164, 162, 163), (166, 165, 167), (170, 169, 171), (168, 166, 167), (172, 170, 171), (174, 173, 175), (178, 177, 179), (176, 174, 175), (180, 178, 179), (182, 181, 183), (186, 185, 187), (184, 182, 183), (188, 186, 187), (190, 189, 191), (194, 193, 195), (192, 190, 191), (196, 194, 195), (198, 197, 199), (202, 201, 203), (200, 198, 199), (204, 202, 203), (206, 205, 207), (210, 209, 211), (208, 206, 207), (212, 210, 211), (214, 213, 215), (218, 217, 219), (216, 214, 215), (220, 218, 219), (222, 221, 223), (226, 225, 227), (224, 222, 223), (228, 226, 227), (230, 229, 231), (234, 233, 235), (232, 230, 231), (236, 234, 235), (238, 237, 239), (242, 241, 243), (240, 238, 239), (244, 242, 243), (246, 245, 247), (250, 249, 251), (248, 246, 247), (252, 250, 251), (254, 253, 255), (258, 257, 259), (256, 254, 255), (260, 258, 259), (262, 261, 263), (266, 265, 267), (264, 262, 263), (268, 266, 267), (270, 269, 271), (274, 273, 275), (272, 270, 271), (276, 274, 275), (278, 277, 279), (282, 281, 283), (280, 278, 279), (284, 282, 283), (286, 285, 287), (290, 289, 291), (288, 286, 287), (292, 290, 291), (294, 293, 295), (298, 297, 299), (296, 294, 295), (300, 298, 299), (302, 301, 303), (306, 305, 307), (304, 302, 303), (308, 306, 307), (310, 309, 311), (314, 313, 315), (312, 310, 311), (316, 314, 315), (318, 317, 319), (322, 321, 323), (320, 318, 319), (324, 322, 323)])
me_swamptree128.polygons.foreach_set('material_index', [0, 0, 0, 0, 0, 0, 0, 0, 0, 0, 0, 0, 0, 0, 0, 0, 0, 0, 0, 0, 0, 0, 0, 0, 0, 0, 0, 0, 0, 0, 0, 0, 0, 0, 0, 0, 0, 0, 0, 0, 0, 0, 0, 0, 0, 0, 0, 0, 0, 0, 0, 0, 0, 0, 0, 0, 0, 0, 0, 0, 0, 0, 0, 0, 0, 0, 0, 0, 0, 0, 0, 0, 0, 0, 0, 0, 0, 0, 0, 0, 0, 0, 0, 0, 0, 0, 0, 0, 0, 0, 0, 0, 0, 0, 0, 0, 0, 0, 0, 0, 0, 0, 0, 0, 0, 0, 0, 0, 0, 1, 1, 1, 1, 1, 1, 1, 1, 1, 1, 1, 1, 1, 1, 1, 1, 1, 1, 1, 1, 1, 1, 1, 1, 1, 1, 1, 1, 1, 1, 1, 1, 1, 1, 1, 1, 1, 1, 1, 1, 1, 1, 1, 1, 1, 1, 1, 1, 1, 1, 1, 1, 1, 1, 1, 1, 1, 1, 1, 1, 1, 1, 1, 1, 1, 1, 1, 1, 1, 1, 1, 1, 1, 1, 1, 1, 1, 1, 1, 1, 1, 1, 1, 1, 1, 1, 1, 1, 1, 1, 1, 1, 1, 1, 1, 1, 1, 1, 1, 1, 1, 1, 1, 1, 1, 1, 1, 1, 1, 1, 1, 1, 1, 1, 1, 1, 1, 1, 1, 1, 1, 1, 1, 1])
_uv = me_swamptree128.uv_layers.new(name='UVMap')
_uv.uv.foreach_set('vector', [0.08355, 0.07142, 0.1869, 0.421, 0.2541, 0.3958, 0.1764, 0.005087, 0.1764, 0.005087, 0.2541, 0.3958, 0.3258, 0.3895, 0.285, 0.02706, 0.285, 0.02706, 0.3258, 0.3895, 0.3985, 0.3972, 0.3755, 0.02732, 0.3755, 0.02732, 0.3985, 0.3972, 0.4701, 0.3749, 0.4707, 0.01448, 0.4707, 0.01448, 0.4701, 0.3749, 0.5432, 0.3814, 0.5607, -0.03694, 0.5607, -0.03694, 0.5432, 0.3814, 0.6182, 0.4041, 0.6619, 0.02985, 0.6619, 0.02985, 0.6182, 0.4041, 0.6996, 0.3953, 0.7794, 0.03782, 0.7794, 0.03782, 0.6996, 0.3953, 0.7759, 0.4064, 0.8797, 0.02012, 0.8797, 0.02012, 0.7759, 0.4064, 0.8582, 0.3989, 0.9767, 0.08423, 0.9767, 0.08423, 0.8582, 0.3989, 0.9354, 0.3905, 1.097, 0.09333, 0.1869, 0.421, 0.1116, 0.4166, 0.1747, 0.9626, 0.238, 0.9425, -0.02245, 0.1138, 0.1116, 0.4166, 0.1869, 0.421, 0.08355, 0.07142, -0.1282, 0.1153, 0.03575, 0.4139, 0.1116, 0.4166, -0.02245, 0.1138, 1.37, -0.6598, 1.535, -0.6987, 1.694, -0.649, 1.79, -0.5371, 1.836, -0.3913, 1.809, -0.2367, 1.698, -0.121, 1.529, -0.04932, 1.379, -0.1007, 1.241, -0.2065, 1.212, -0.3773, 1.266, -0.5173, -0.6164, 0.1059, -0.6752, 0.1062, -0.6242, 0.8385, -0.5659, 0.8222, 0.5432, 0.3814, 0.4701, 0.3749, 0.4876, 0.9181, 0.5538, 0.9487, 0.6996, 0.3953, 0.6182, 0.4041, 0.62, 0.9757, 0.6907, 0.9861, 0.8582, 0.3989, 0.7759, 0.4064, 0.761, 0.9914, 0.8318, 0.9928, 0.3258, 0.3895, 0.2541, 0.3958, 0.299, 0.9267, 0.3615, 0.9084, 0.1116, 0.4166, 0.03575, 0.4139, 0.1061, 0.9928, 0.1747, 0.9626, 0.4701, 0.3749, 0.3985, 0.3972, 0.4231, 0.9033, 0.4876, 0.9181, 0.2541, 0.3958, 0.1869, 0.421, 0.238, 0.9425, 0.299, 0.9267, 0.6182, 0.4041, 0.5432, 0.3814, 0.5538, 0.9487, 0.62, 0.9757, 0.7759, 0.4064, 0.6996, 0.3953, 0.6907, 0.9861, 0.761, 0.9914, 0.9354, 0.3905, 0.8582, 0.3989, 0.8318, 0.9928, 0.9043, 0.9795, 0.3985, 0.3972, 0.3258, 0.3895, 0.3615, 0.9084, 0.4231, 0.9033, 1.061, 1.316, 1.136, 1.277, 1.196, 1.831, 1.129, 1.856, -0.379, 0.09875, -0.4424, 0.1086, -0.5085, 0.8205, -0.4509, 0.8324, -0.5016, 0.111, -0.5587, 0.1089, -0.5659, 0.8222, -0.5085, 0.8205, -0.2464, 0.1063, -0.3131, 0.09952, -0.4509, 0.8324, -0.3912, 0.8567, -0.5587, 0.1089, -0.6164, 0.1059, -0.5659, 0.8222, -0.8009, 0.09875, -0.8647, 0.1085, -0.6852, 0.8527, -0.4424, 0.1086, -0.5016, 0.111, -0.5085, 0.8205, -0.7369, 0.1019, -0.8009, 0.09875, -0.6852, 0.8527, -0.6242, 0.8385, -0.6752, 0.1062, -0.7369, 0.1019, -0.6242, 0.8385, -0.3131, 0.09952, -0.379, 0.09875, -0.4509, 0.8324, 1.294, 1.312, 1.35, 1.341, 1.262, 1.856, -0.1767, 0.1175, -0.2464, 0.1063, -0.3912, 0.8567, -0.1123, 0.1426, -0.1767, 0.1175, -0.3912, 0.8567, -0.3298, 0.8875, 1.136, 1.277, 1.218, 1.277, 1.196, 1.831, 1.35, 1.341, 1.407, 1.349, 1.333, 1.864, 1.262, 1.856, 1.218, 1.277, 1.294, 1.312, 1.262, 1.856, 1.196, 1.831, 0.9982, 1.356, 1.061, 1.316, 1.129, 1.856, 1.262, 1.856, 1.333, 1.864, 1.228, 2.268, 1.196, 1.831, 1.262, 1.856, 1.228, 2.268, 1.129, 1.856, 1.196, 1.831, 1.228, 2.268, -0.06134, 1.072, 0.02276, 1.582, 0.00621, 1.077, 0.1024, 1.105, 0.08662, 1.568, 0.1529, 1.551, 0.1496, 1.097, 0.00621, 1.077, 0.02276, 1.582, 0.08662, 1.568, 0.05619, 1.096, 0.05619, 1.096, 0.08662, 1.568, 0.1024, 1.105, 0.2161, 1.075, 0.1529, 1.551, 0.2162, 1.582, 0.2868, 1.07, 0.2161, 1.075, 0.1496, 1.097, 0.1529, 1.551, 0.1529, 1.551, 0.1489, 1.892, 0.2075, 1.926, 0.2162, 1.582, 0.02276, 1.582, 0.02424, 1.922, 0.09132, 1.926, 0.08662, 1.568, 0.08662, 1.568, 0.09132, 1.926, 0.1489, 1.892, 0.1529, 1.551, 0.02424, 1.922, 0.1013, 2.334, 0.09132, 1.926, 0.09132, 1.926, 0.1013, 2.334, 0.1489, 1.892, 0.1489, 1.892, 0.1013, 2.334, 0.2075, 1.926, 1.888, 0.307, 1.721, 1.04, 1.656, 0.9692, 1.818, 0.2859, 1.495, 0.2447, 1.515, 0.8986, 1.436, 0.9493, 1.432, 0.2452, 1.954, 0.3435, 1.721, 1.04, 1.888, 0.307, 1.364, 0.2407, 1.436, 0.9493, 1.355, 1.026, 1.294, 0.2442, 1.746, 0.2772, 1.656, 0.9692, 1.591, 0.9091, 1.684, 0.2603, 1.364, 0.2407, 1.432, 0.2452, 1.436, 0.9493, 1.684, 0.2603, 1.591, 0.9091, 1.621, 0.2466, 1.818, 0.2859, 1.656, 0.9692, 1.746, 0.2772, 1.621, 0.2466, 1.591, 0.9091, 1.515, 0.8986, 1.558, 0.2453, 1.558, 0.2453, 1.515, 0.8986, 1.495, 0.2447, 1.294, 0.2442, 1.355, 1.026, 1.218, 0.254, 1.218, 0.254, 1.355, 1.026, 1.263, 1.04, 1.142, 0.2651, 1.701, 1.334, 1.663, 1.843, 1.728, 1.841, 1.762, 1.364, 1.565, 1.364, 1.599, 1.879, 1.663, 1.843, 1.637, 1.333, 1.878, 1.407, 1.81, 1.889, 1.948, 1.39, 1.637, 1.333, 1.663, 1.843, 1.701, 1.334, 1.762, 1.364, 1.728, 1.841, 1.82, 1.397, 1.82, 1.397, 1.728, 1.841, 1.81, 1.889, 1.878, 1.407, 1.599, 1.879, 1.702, 2.284, 1.663, 1.843, 1.663, 1.843, 1.702, 2.284, 1.728, 1.841, 1.728, 1.841, 1.702, 2.284, 1.81, 1.889, -0.5103, 1.532, -0.5597, 1.536, -0.5562, 1.874, -0.4735, 1.873, -0.5434, 1.017, -0.5807, 1.015, -0.5597, 1.536, -0.5103, 1.532, 0.5911, 1.291, 0.6398, 1.349, 0.6117, 1.849, 0.5276, 1.836, 0.6398, 1.349, 0.6949, 1.375, 0.6117, 1.849, 0.4599, 1.287, 0.522, 1.266, 0.5276, 1.836, 0.454, 1.837, 0.522, 1.266, 0.5911, 1.291, 0.5276, 1.836, 0.6949, 1.375, 0.7904, 1.343, 0.6787, 1.868, 0.6117, 1.849, 0.3949, 1.347, 0.4599, 1.287, 0.454, 1.837, -0.4588, 1.538, -0.5103, 1.532, -0.4735, 1.873, 0.6117, 1.849, 0.6787, 1.868, 0.4895, 2.221, 0.454, 1.837, 0.5276, 1.836, 0.4895, 2.221, 0.5276, 1.836, 0.6117, 1.849, 0.4895, 2.221, -0.3739, 0.9579, -0.4216, 0.9646, -0.4588, 1.538, -0.411, 1.554, -0.5059, 1.01, -0.5434, 1.017, -0.5103, 1.532, -0.6191, 1.012, -0.661, 1.005, -0.6064, 1.555, -0.5597, 1.536, -0.4662, 0.9877, -0.5059, 1.01, -0.5103, 1.532, -0.4588, 1.538, -0.661, 1.005, -0.7142, 0.9887, -0.6064, 1.555, -0.3178, 0.9643, -0.3739, 0.9579, -0.411, 1.554, -0.4216, 0.9646, -0.4662, 0.9877, -0.4588, 1.538, -0.2647, 0.9835, -0.3178, 0.9643, -0.411, 1.554, -0.359, 1.566, -0.5807, 1.015, -0.6191, 1.012, -0.5597, 1.536, -0.2647, 0.9835, -0.359, 1.566, -0.215, 1.003, -0.7142, 0.9887, -0.7676, 0.9914, -0.6588, 1.574, -0.6064, 1.555, -0.6064, 1.555, -0.6588, 1.574, -0.6335, 1.892, -0.5562, 1.874, -0.5597, 1.536, -0.6064, 1.555, -0.5562, 1.874, -0.411, 1.554, -0.4588, 1.538, -0.4735, 1.873, -0.4116, 1.896, -0.359, 1.566, -0.411, 1.554, -0.4116, 1.896, -0.4735, 1.873, -0.5562, 1.874, -0.5391, 2.258, -0.4116, 1.896, -0.4735, 1.873, -0.5391, 2.258, -0.5562, 1.874, -0.6335, 1.892, -0.5391, 2.258, 0.0001, 9.998e-05, 0.9999, 9.998e-05, 0.9999, 0.9999, 0.0001, 9.998e-05, 0.9999, 9.998e-05, 0.9999, 0.9999, 9.998e-05, 0.9999, 0.0001, 9.998e-05, 0.9999, 0.9999, 9.998e-05, 0.9999, 0.0001, 9.998e-05, 0.9999, 0.9999, 0.0001, 9.998e-05, 0.9999, 9.998e-05, 0.9999, 0.9999, 0.0001, 9.998e-05, 0.9999, 9.998e-05, 0.9999, 0.9999, 9.998e-05, 0.9999, 0.0001, 9.998e-05, 0.9999, 0.9999, 9.998e-05, 0.9999, 0.0001, 9.998e-05, 0.9999, 0.9999, 0.0001, 9.998e-05, 0.9999, 9.998e-05, 0.9999, 0.9999, 0.0001, 9.998e-05, 0.9999, 9.998e-05, 0.9999, 0.9999, 9.998e-05, 0.9999, 0.0001, 9.998e-05, 0.9999, 0.9999, 9.998e-05, 0.9999, 0.0001, 9.998e-05, 0.9999, 0.9999, 0.0001, 9.998e-05, 0.9999, 9.998e-05, 0.9999, 0.9999, 0.0001, 9.998e-05, 0.9999, 9.998e-05, 0.9999, 0.9999, 9.998e-05, 0.9999, 0.0001, 9.998e-05, 0.9999, 0.9999, 9.998e-05, 0.9999, 0.0001, 9.998e-05, 0.9999, 0.9999, 0.0001, 9.998e-05, 0.9999, 9.998e-05, 0.9999, 0.9999, 0.0001, 9.998e-05, 0.9999, 9.998e-05, 0.9999, 0.9999, 9.998e-05, 0.9999, 0.0001, 9.998e-05, 0.9999, 0.9999, 9.998e-05, 0.9999, 0.0001, 9.998e-05, 0.9999, 0.9999, 0.0001, 9.998e-05, 0.9999, 9.998e-05, 0.9999, 0.9999, 0.0001, 9.998e-05, 0.9999, 9.998e-05, 0.9999, 0.9999, 9.998e-05, 0.9999, 0.0001, 9.998e-05, 0.9999, 0.9999, 9.998e-05, 0.9999, 0.0001, 9.998e-05, 0.9999, 0.9999, 0.0001, 9.998e-05, 0.9999, 9.998e-05, 0.9999, 0.9999, 0.0001, 9.998e-05, 0.9999, 9.998e-05, 0.9999, 0.9999, 9.998e-05, 0.9999, 0.0001, 9.998e-05, 0.9999, 0.9999, 9.998e-05, 0.9999, 0.0001, 9.998e-05, 0.9999, 0.9999, 0.0001, 9.998e-05, 0.9999, 9.998e-05, 0.9999, 0.9999, 0.0001, 9.998e-05, 0.9999, 9.998e-05, 0.9999, 0.9999, 9.998e-05, 0.9999, 0.0001, 9.998e-05, 0.9999, 0.9999, 9.998e-05, 0.9999, 0.0001, 9.998e-05, 0.9999, 0.9999, 0.0001, 9.998e-05, 0.9999, 9.998e-05, 0.9999, 0.9999, 0.0001, 9.998e-05, 0.9999, 9.998e-05, 0.9999, 0.9999, 9.998e-05, 0.9999, 0.0001, 9.998e-05, 0.9999, 0.9999, 9.998e-05, 0.9999, 0.0001, 9.998e-05, 0.9999, 0.9999, 0.0001, 9.998e-05, 0.9999, 9.998e-05, 0.9999, 0.9999, 0.0001, 9.998e-05, 0.9999, 9.998e-05, 0.9999, 0.9999, 9.998e-05, 0.9999, 0.0001, 9.998e-05, 0.9999, 0.9999, 9.998e-05, 0.9999, 0.0001, 9.998e-05, 0.9999, 0.9999, 0.0001, 9.998e-05, 0.9999, 9.998e-05, 0.9999, 0.9999, 0.0001, 9.998e-05, 0.9999, 9.998e-05, 0.9999, 0.9999, 9.998e-05, 0.9999, 0.0001, 9.998e-05, 0.9999, 0.9999, 9.998e-05, 0.9999, 0.0001, 9.998e-05, 0.9999, 0.9999, 0.0001, 9.998e-05, 0.9999, 9.998e-05, 0.9999, 0.9999, 0.0001, 9.998e-05, 0.9999, 9.998e-05, 0.9999, 0.9999, 9.998e-05, 0.9999, 0.0001, 9.998e-05, 0.9999, 0.9999, 9.998e-05, 0.9999, 0.0001, 9.998e-05, 0.9999, 0.9999, 0.0001, 9.998e-05, 0.9999, 9.998e-05, 0.9999, 0.9999, 0.0001, 9.998e-05, 0.9999, 9.998e-05, 0.9999, 0.9999, 9.998e-05, 0.9999, 0.0001, 9.998e-05, 0.9999, 0.9999, 9.998e-05, 0.9999, 0.0001, 9.998e-05, 0.9999, 0.9999, 0.0001, 9.998e-05, 0.9999, 9.998e-05, 0.9999, 0.9999, 0.0001, 9.998e-05, 0.9999, 9.998e-05, 0.9999, 0.9999, 9.998e-05, 0.9999, 0.0001, 9.998e-05, 0.9999, 0.9999, 9.998e-05, 0.9999, 0.0001, 9.998e-05, 0.9999, 0.9999, 0.0001, 9.998e-05, 0.9999, 9.998e-05, 0.9999, 0.9999, 0.0001, 9.998e-05, 0.9999, 9.998e-05, 0.9999, 0.9999, 9.998e-05, 0.9999, 0.0001, 9.998e-05, 0.9999, 0.9999, 9.998e-05, 0.9999, 0.0001, 9.998e-05, 0.9999, 0.9999, 0.0001, 9.998e-05, 0.9999, 9.998e-05, 0.9999, 0.9999, 0.0001, 9.998e-05, 0.9999, 9.998e-05, 0.9999, 0.9999, 9.998e-05, 0.9999, 0.0001, 9.998e-05, 0.9999, 0.9999, 9.998e-05, 0.9999, 0.0001, 9.998e-05, 0.9999, 0.9999, 0.0001, 9.998e-05, 0.9999, 9.998e-05, 0.9999, 0.9999, 0.0001, 9.998e-05, 0.9999, 9.998e-05, 0.9999, 0.9999, 9.998e-05, 0.9999, 0.0001, 9.998e-05, 0.9999, 0.9999, 9.998e-05, 0.9999, 0.0001, 9.998e-05, 0.9999, 0.9999, 0.0001, 9.998e-05, 0.9999, 9.998e-05, 0.9999, 0.9999, 0.0001, 9.998e-05, 0.9999, 9.998e-05, 0.9999, 0.9999, 9.998e-05, 0.9999, 0.0001, 9.998e-05, 0.9999, 0.9999, 9.998e-05, 0.9999, 0.0001, 9.998e-05, 0.9999, 0.9999, 0.0001, 9.998e-05, 0.9999, 9.998e-05, 0.9999, 0.9999, 0.0001, 9.998e-05, 0.9999, 9.998e-05, 0.9999, 0.9999, 9.998e-05, 0.9999, 0.0001, 9.998e-05, 0.9999, 0.9999, 9.998e-05, 0.9999, 0.0001, 9.998e-05, 0.9999, 0.9999, 0.0001, 9.998e-05, 0.9999, 9.998e-05, 0.9999, 0.9999, 0.0001, 9.998e-05, 0.9999, 9.998e-05, 0.9999, 0.9999, 9.998e-05, 0.9999, 0.0001, 9.998e-05, 0.9999, 0.9999, 9.998e-05, 0.9999, 0.0001, 9.998e-05, 0.9999, 0.9999, 0.0001, 9.998e-05, 0.9999, 9.998e-05, 0.9999, 0.9999, 0.0001, 9.998e-05, 0.9999, 9.998e-05, 0.9999, 0.9999, 9.998e-05, 0.9999, 0.0001, 9.998e-05, 0.9999, 0.9999, 9.998e-05, 0.9999, 0.0001, 9.998e-05, 0.9999, 0.9999, 0.0001, 9.998e-05, 0.9999, 9.998e-05, 0.9999, 0.9999, 0.0001, 9.998e-05, 0.9999, 9.998e-05, 0.9999, 0.9999, 9.998e-05, 0.9999, 0.0001, 9.998e-05, 0.9999, 0.9999, 9.998e-05, 0.9999, 0.0001, 9.998e-05, 0.9999, 0.9999, 0.0001, 9.998e-05, 0.9999, 9.998e-05, 0.9999, 0.9999, 0.0001, 9.998e-05, 0.9999, 9.998e-05, 0.9999, 0.9999, 9.998e-05, 0.9999, 0.0001, 9.998e-05, 0.9999, 0.9999, 9.998e-05, 0.9999, 0.0001, 9.998e-05, 0.9999, 0.9999, 0.0001, 9.998e-05, 0.9999, 9.998e-05, 0.9999, 0.9999, 0.0001, 9.998e-05, 0.9999, 9.998e-05, 0.9999, 0.9999, 9.998e-05, 0.9999, 0.0001, 9.998e-05, 0.9999, 0.9999, 9.998e-05, 0.9999, 0.0001, 9.998e-05, 0.9999, 0.9999, 0.0001, 9.998e-05, 0.9999, 9.998e-05, 0.9999, 0.9999, 0.0001, 9.998e-05, 0.9999, 9.998e-05, 0.9999, 0.9999, 9.998e-05, 0.9999, 0.0001, 9.998e-05, 0.9999, 0.9999, 9.998e-05, 0.9999, 0.0001, 9.998e-05, 0.9999, 0.9999, 0.0001, 9.998e-05, 0.9999, 9.998e-05, 0.9999, 0.9999, 0.0001, 9.998e-05, 0.9999, 9.998e-05, 0.9999, 0.9999, 9.998e-05, 0.9999, 0.0001, 9.998e-05, 0.9999, 0.9999, 9.998e-05, 0.9999, 0.0001, 9.998e-05, 0.9999, 0.9999, 0.0001, 9.998e-05, 0.9999, 9.998e-05, 0.9999, 0.9999, 0.0001, 9.998e-05, 0.9999, 9.998e-05, 0.9999, 0.9999, 9.998e-05, 0.9999, 0.0001, 9.998e-05, 0.9999, 0.9999, 9.998e-05, 0.9999, 0.0001, 9.998e-05, 0.9999, 0.9999, 0.0001, 9.998e-05, 0.9999, 9.998e-05, 0.9999, 0.9999, 0.0001, 9.998e-05, 0.9999, 9.998e-05, 0.9999, 0.9999, 9.998e-05, 0.9999, 0.0001, 9.998e-05, 0.9999, 0.9999, 9.998e-05, 0.9999, 0.0001, 9.998e-05, 0.9999, 0.9999, 0.0001, 9.998e-05, 0.9999, 9.998e-05, 0.9999, 0.9999, 0.0001, 9.998e-05, 0.9999, 9.998e-05, 0.9999, 0.9999, 9.998e-05, 0.9999, 0.0001, 9.998e-05, 0.9999, 0.9999, 9.998e-05, 0.9999, 0.0001, 9.998e-05, 0.9999, 0.9999, 0.0001, 9.998e-05, 0.9999, 9.998e-05, 0.9999, 0.9999, 0.0001, 9.998e-05, 0.9999, 9.998e-05, 0.9999, 0.9999, 9.998e-05, 0.9999, 0.0001, 9.998e-05, 0.9999, 0.9999, 9.998e-05, 0.9999, 0.0001, 9.998e-05, 0.9999, 0.9999, 0.0001, 9.998e-05, 0.9999, 9.998e-05, 0.9999, 0.9999, 0.0001, 9.998e-05, 0.9999, 9.998e-05, 0.9999, 0.9999, 9.998e-05, 0.9999, 0.0001, 9.998e-05, 0.9999, 0.9999, 9.998e-05, 0.9999, 0.0001, 9.998e-05, 0.9999, 0.9999])
_ca = me_swamptree128.color_attributes.new('Col', 'BYTE_COLOR', 'CORNER')
_ca.data.foreach_set('color', [0.0, 0.0, 0.0, 1.0, 0.0, 0.0, 0.0, 1.0, 0.0, 0.0, 0.0, 1.0, 0.0, 0.0, 0.0, 1.0, 0.0, 0.0, 0.0, 1.0, 0.0, 0.0, 0.0, 1.0, 0.0, 0.0, 0.0, 1.0, 0.0, 0.0, 0.0, 1.0, 0.0, 0.0, 0.0, 1.0, 0.0, 0.0, 0.0, 1.0, 0.0, 0.0, 0.0, 1.0, 0.0, 0.0, 0.0, 1.0, 0.0, 0.0, 0.0, 1.0, 0.0, 0.0, 0.0, 1.0, 0.0, 0.0, 0.0, 1.0, 0.0, 0.0, 0.0, 1.0, 0.0, 0.0, 0.0, 1.0, 0.0, 0.0, 0.0, 1.0, 0.0, 0.0, 0.0, 1.0, 0.0, 0.0, 0.0, 1.0, 0.0, 0.0, 0.0, 1.0, 0.0, 0.0, 0.0, 1.0, 0.0, 0.0, 0.0, 1.0, 0.0, 0.0, 0.0, 1.0, 0.0, 0.0, 0.0, 1.0, 0.0, 0.0, 0.0, 1.0, 0.0, 0.0, 0.0, 1.0, 0.0, 0.0, 0.0, 1.0, 0.0, 0.0, 0.0, 1.0, 0.0, 0.0, 0.0, 1.0, 0.0, 0.0, 0.0, 1.0, 0.0, 0.0, 0.0, 1.0, 0.0, 0.0, 0.0, 1.0, 0.0, 0.0, 0.0, 1.0, 0.0, 0.0, 0.0, 1.0, 0.0, 0.0, 0.0, 1.0, 0.0, 0.0, 0.0, 1.0, 0.0, 0.0, 0.0, 1.0, 0.0, 0.0, 0.0, 1.0, 0.0, 0.0, 0.0, 1.0, 0.0, 0.0, 0.0, 1.0, 0.0, 0.0, 0.0, 1.0, 0.0, 0.0, 0.0, 1.0, 0.0, 0.0, 0.0, 1.0, 0.0, 0.0, 0.0, 1.0, 0.0, 0.0, 0.0, 1.0, 0.0, 0.0, 0.0, 1.0, 0.0, 0.0, 0.0, 1.0, 0.0, 0.0, 0.0, 1.0, 0.0, 0.0, 0.0, 1.0, 0.0, 0.0, 0.0, 1.0, 0.0, 0.0, 0.0, 1.0, 0.0, 0.0, 0.0, 1.0, 0.0, 0.0, 0.0, 1.0, 0.0, 0.0, 0.0, 1.0, 0.0, 0.0, 0.0, 1.0, 0.0, 0.0, 0.0, 1.0, 0.0, 0.0, 0.0, 1.0, 0.0, 0.0, 0.0, 1.0, 0.0, 0.0, 0.0, 1.0, 0.0, 0.0, 0.0, 1.0, 0.0, 0.0, 0.0, 1.0, 0.0, 0.0, 0.0, 1.0, 0.0, 0.0, 0.0, 1.0, 0.0, 0.0, 0.0, 1.0, 0.0, 0.0, 0.0, 1.0, 0.0, 0.0, 0.0, 1.0, 0.0, 0.0, 0.0, 1.0, 0.0, 0.0, 0.0, 1.0, 0.0, 0.0, 0.0, 1.0, 0.0, 0.0, 0.0, 1.0, 0.0, 0.0, 0.0, 1.0, 0.0, 0.0, 0.0, 1.0, 0.0, 0.0, 0.0, 1.0, 0.0, 0.0, 0.0, 1.0, 0.0, 0.0, 0.0, 1.0, 0.0, 0.0, 0.0, 1.0, 0.0, 0.0, 0.0, 1.0, 0.0, 0.0, 0.0, 1.0, 0.0, 0.0, 0.0, 1.0, 0.0, 0.0, 0.0, 1.0, 0.0, 0.0, 0.0, 1.0, 0.0, 0.0, 0.0, 1.0, 0.0, 0.0, 0.0, 1.0, 0.0, 0.0, 0.0, 1.0, 0.0, 0.0, 0.0, 1.0, 0.0, 0.0, 0.0, 1.0, 0.0, 0.0, 0.0, 1.0, 0.0, 0.0, 0.0, 1.0, 0.0, 0.0, 0.0, 1.0, 0.0, 0.0, 0.0, 1.0, 0.0, 0.0, 0.0, 1.0, 0.0, 0.0, 0.0, 1.0, 0.0, 0.0, 0.0, 1.0, 0.0, 0.0, 0.0, 1.0, 0.0, 0.0, 0.0, 1.0, 0.0, 0.0, 0.0, 1.0, 0.0, 0.0, 0.0, 1.0, 0.0, 0.0, 0.0, 1.0, 0.0, 0.0, 0.0, 1.0, 0.0, 0.0, 0.0, 1.0, 0.0, 0.0, 0.0, 1.0, 0.0, 0.0, 0.0, 1.0, 0.0, 0.0, 0.0, 1.0, 0.0, 0.0, 0.0, 1.0, 0.0, 0.0, 0.0, 1.0, 0.0, 0.0, 0.0, 1.0, 0.0, 0.0, 0.0, 1.0, 0.0, 0.0, 0.0, 1.0, 0.0, 0.0, 0.0, 1.0, 0.0, 0.0, 0.0, 1.0, 0.0, 0.0, 0.0, 1.0, 0.0, 0.0, 0.0, 1.0, 0.0, 0.0, 0.0, 1.0, 0.0, 0.0, 0.0, 1.0, 0.0, 0.0, 0.0, 1.0, 0.0, 0.0, 0.0, 1.0, 0.0, 0.0, 0.0, 1.0, 0.0, 0.0, 0.0, 1.0, 0.0, 0.0, 0.0, 1.0, 0.0, 0.0, 0.0, 1.0, 0.0, 0.0, 0.0, 1.0, 0.0, 0.0, 0.0, 1.0, 0.0, 0.0, 0.0, 1.0, 0.0, 0.0, 0.0, 1.0, 0.0, 0.0, 0.0, 1.0, 0.0, 0.0, 0.0, 1.0, 0.0, 0.0, 0.0, 1.0, 0.0, 0.0, 0.0, 1.0, 0.0, 0.0, 0.0, 1.0, 0.0, 0.0, 0.0, 1.0, 0.0, 0.0, 0.0, 1.0, 0.0, 0.0, 0.0, 1.0, 0.0, 0.0, 0.0, 1.0, 0.0, 0.0, 0.0, 1.0, 0.0, 0.0, 0.0, 1.0, 0.0, 0.0, 0.0, 1.0, 0.0, 0.0, 0.0, 1.0, 0.0, 0.0, 0.0, 1.0, 0.0, 0.0, 0.0, 1.0, 0.0, 0.0, 0.0, 1.0, 0.0, 0.0, 0.0, 1.0, 0.0, 0.0, 0.0, 1.0, 0.0, 0.0, 0.0, 1.0, 0.0, 0.0, 0.0, 1.0, 0.0, 0.0, 0.0, 1.0, 0.0, 0.0, 0.0, 1.0, 0.0, 0.0, 0.0, 1.0, 0.0, 0.0, 0.0, 1.0, 0.0, 0.0, 0.0, 1.0, 0.0, 0.0, 0.0, 1.0, 0.0, 0.0, 0.0, 1.0, 0.0, 0.0, 0.0, 1.0, 0.0, 0.0, 0.0, 1.0, 0.0, 0.0, 0.0, 1.0, 0.0, 0.0, 0.0, 1.0, 0.0, 0.0, 0.0, 1.0, 0.0, 0.0, 0.0, 1.0, 0.0, 0.0, 0.0, 1.0, 0.0, 0.0, 0.0, 1.0, 0.0, 0.0, 0.0, 1.0, 0.0, 0.0, 0.0, 1.0, 0.0, 0.0, 0.0, 1.0, 0.0, 0.0, 0.0, 1.0, 0.0, 0.0, 0.0, 1.0, 0.0, 0.0, 0.0, 1.0, 0.0, 0.0, 0.0, 1.0, 0.0, 0.0, 0.0, 1.0, 0.0, 0.0, 0.0, 1.0, 0.0, 0.0, 0.0, 1.0, 0.0, 0.0, 0.0, 1.0, 0.0, 0.0, 0.0, 1.0, 0.0, 0.0, 0.0, 1.0, 0.0, 0.0, 0.0, 1.0, 0.0, 0.0, 0.0, 1.0, 0.0, 0.0, 0.0, 1.0, 0.0, 0.0, 0.0, 1.0, 0.0, 0.0, 0.0, 1.0, 0.0, 0.0, 0.0, 1.0, 0.0, 0.0, 0.0, 1.0, 0.0, 0.0, 0.0, 1.0, 0.0, 0.0, 0.0, 1.0, 0.0, 0.0, 0.0, 1.0, 0.0, 0.0, 0.0, 1.0, 0.0, 0.0, 0.0, 1.0, 0.0, 0.0, 0.0, 1.0, 0.0, 0.0, 0.0, 1.0, 0.0, 0.0, 0.0, 1.0, 0.0, 0.0, 0.0, 1.0, 0.0, 0.0, 0.0, 1.0, 0.0, 0.0, 0.0, 1.0, 0.0, 0.0, 0.0, 1.0, 0.0, 0.0, 0.0, 1.0, 0.0, 0.0, 0.0, 1.0, 0.0, 0.0, 0.0, 1.0, 0.0, 0.0, 0.0, 1.0, 0.0, 0.0, 0.0, 1.0, 0.0, 0.0, 0.0, 1.0, 0.0, 0.0, 0.0, 1.0, 0.0, 0.0, 0.0, 1.0, 0.0, 0.0, 0.0, 1.0, 0.0, 0.0, 0.0, 1.0, 0.0, 0.0, 0.0, 1.0, 0.0, 0.0, 0.0, 1.0, 0.0, 0.0, 0.0, 1.0, 0.0, 0.0, 0.0, 1.0, 0.0, 0.0, 0.0, 1.0, 0.0, 0.0, 0.0, 1.0, 0.0, 0.0, 0.0, 1.0, 0.0, 0.0, 0.0, 1.0, 0.0, 0.0, 0.0, 1.0, 0.0, 0.0, 0.0, 1.0, 0.0, 0.0, 0.0, 1.0, 0.0, 0.0, 0.0, 1.0, 0.0, 0.0, 0.0, 1.0, 0.0, 0.0, 0.0, 1.0, 0.0, 0.0, 0.0, 1.0, 0.0, 0.0, 0.0, 1.0, 0.0, 0.0, 0.0, 1.0, 0.0, 0.0, 0.0, 1.0, 0.0, 0.0, 0.0, 1.0, 0.0, 0.0, 0.0, 1.0, 0.0, 0.0, 0.0, 1.0, 0.0, 0.0, 0.0, 1.0, 0.0, 0.0, 0.0, 1.0, 0.0, 0.0, 0.0, 1.0, 0.0, 0.0, 0.0, 1.0, 0.0, 0.0, 0.0, 1.0, 0.0, 0.0, 0.0, 1.0, 0.0, 0.0, 0.0, 1.0, 0.0, 0.0, 0.0, 1.0, 0.0, 0.0, 0.0, 1.0, 0.0, 0.0, 0.0, 1.0, 0.0, 0.0, 0.0, 1.0, 0.0, 0.0, 0.0, 1.0, 0.0, 0.0, 0.0, 1.0, 0.0, 0.0, 0.0, 1.0, 0.0, 0.0, 0.0, 1.0, 0.0, 0.0, 0.0, 1.0, 0.0, 0.0, 0.0, 1.0, 0.0, 0.0, 0.0, 1.0, 0.0, 0.0, 0.0, 1.0, 0.0, 0.0, 0.0, 1.0, 0.0, 0.0, 0.0, 1.0, 0.0, 0.0, 0.0, 1.0, 0.0, 0.0, 0.0, 1.0, 0.0, 0.0, 0.0, 1.0, 0.0, 0.0, 0.0, 1.0, 0.0, 0.0, 0.0, 1.0, 0.0, 0.0, 0.0, 1.0, 0.0, 0.0, 0.0, 1.0, 0.0, 0.0, 0.0, 1.0, 0.0, 0.0, 0.0, 1.0, 0.0, 0.0, 0.0, 1.0, 0.0, 0.0, 0.0, 1.0, 0.0, 0.0, 0.0, 1.0, 0.0, 0.0, 0.0, 1.0, 0.0, 0.0, 0.0, 1.0, 0.0, 0.0, 0.0, 1.0, 0.0, 0.0, 0.0, 1.0, 0.0, 0.0, 0.0, 1.0, 0.0, 0.0, 0.0, 1.0, 0.0, 0.0, 0.0, 1.0, 0.0, 0.0, 0.0, 1.0, 0.0, 0.0, 0.0, 1.0, 0.0, 0.0, 0.0, 1.0, 0.0, 0.0, 0.0, 1.0, 0.0, 0.0, 0.0, 1.0, 0.0, 0.0, 0.0, 1.0, 0.0, 0.0, 0.0, 1.0, 0.0, 0.0, 0.0, 1.0, 0.0, 0.0, 0.0, 1.0, 0.0, 0.0, 0.0, 1.0, 0.0, 0.0, 0.0, 1.0, 0.0, 0.0, 0.0, 1.0, 0.0, 0.0, 0.0, 1.0, 0.0, 0.0, 0.0, 1.0, 0.0, 0.0, 0.0, 1.0, 0.0, 0.0, 0.0, 1.0, 0.0, 0.0, 0.0, 1.0, 0.0, 0.0, 0.0, 1.0, 0.0, 0.0, 0.0, 1.0, 0.0, 0.0, 0.0, 1.0, 0.0, 0.0, 0.0, 1.0, 0.0, 0.0, 0.0, 1.0, 0.0, 0.0, 0.0, 1.0, 0.0, 0.0, 0.0, 1.0, 0.0, 0.0, 0.0, 1.0, 0.0, 0.0, 0.0, 1.0, 0.0, 0.0, 0.0, 1.0, 0.0, 0.0, 0.0, 1.0, 0.0, 0.0, 0.0, 1.0, 0.0, 0.0, 0.0, 1.0, 0.0, 0.0, 0.0, 1.0, 0.0, 0.0, 0.0, 1.0, 0.0, 0.0, 0.0, 1.0, 0.0, 0.0, 0.0, 1.0, 0.0, 0.0, 0.0, 1.0, 0.0, 0.0, 0.0, 1.0, 0.0, 0.0, 0.0, 1.0, 0.0, 0.0, 0.0, 1.0, 0.0, 0.0, 0.0, 1.0, 0.0, 0.0, 0.0, 1.0, 0.0, 0.0, 0.0, 1.0, 0.0, 0.0, 0.0, 1.0, 0.0, 0.0, 0.0, 1.0, 0.0, 0.0, 0.0, 1.0, 0.0, 0.0, 0.0, 1.0, 0.0, 0.0, 0.0, 1.0, 0.0, 0.0, 0.0, 1.0, 0.0, 0.0, 0.0, 1.0, 0.0, 0.0, 0.0, 1.0, 0.0, 0.0, 0.0, 1.0, 0.0, 0.0, 0.0, 1.0, 0.0, 0.0, 0.0, 1.0, 0.0, 0.0, 0.0, 1.0, 0.0, 0.0, 0.0, 1.0, 0.0, 0.0, 0.0, 1.0, 0.0, 0.0, 0.0, 1.0, 0.0, 0.0, 0.0, 1.0, 0.0, 0.0, 0.0, 1.0, 0.0, 0.0, 0.0, 1.0, 0.0, 0.0, 0.0, 1.0, 0.0, 0.0, 0.0, 1.0, 0.0, 0.0, 0.0, 1.0, 0.0, 0.0, 0.0, 1.0, 0.0, 0.0, 0.0, 1.0, 0.0, 0.0, 0.0, 1.0, 0.0, 0.0, 0.0, 1.0, 0.0, 0.0, 0.0, 1.0, 0.0, 0.0, 0.0, 1.0, 0.0, 0.0, 0.0, 1.0, 0.0, 0.0, 0.0, 1.0, 0.0, 0.0, 0.0, 1.0, 0.0, 0.0, 0.0, 1.0, 0.0, 0.0, 0.0, 1.0, 0.0, 0.0, 0.0, 1.0, 0.0, 0.0, 0.0, 1.0, 0.0, 0.0, 0.0, 1.0, 0.0, 0.0, 0.0, 1.0, 0.0, 0.0, 0.0, 1.0, 0.0, 0.0, 0.0, 1.0, 0.0, 0.0, 0.0, 1.0, 0.0, 0.0, 0.0, 1.0, 0.0, 0.0, 0.0, 1.0, 0.0, 0.0, 0.0, 1.0, 0.0, 0.0, 0.0, 1.0, 0.0, 0.0, 0.0, 1.0, 0.0, 0.0, 0.0, 1.0, 0.0, 0.0, 0.0, 1.0, 0.0, 0.0, 0.0, 1.0, 0.0, 0.0, 0.0, 1.0, 0.0, 0.0, 0.0, 1.0, 0.0, 0.0, 0.0, 1.0, 0.0, 0.0, 0.0, 1.0, 0.0, 0.0, 0.0, 1.0, 0.0, 0.0, 0.0, 1.0, 0.0, 0.0, 0.0, 1.0, 0.0, 0.0, 0.0, 1.0, 0.0, 0.0, 0.0, 1.0, 0.0, 0.0, 0.0, 1.0, 0.0, 0.0, 0.0, 1.0, 0.0, 0.0, 0.0, 1.0, 0.0, 0.0, 0.0, 1.0, 0.0, 0.0, 0.0, 1.0, 0.0, 0.0, 0.0, 1.0, 0.0, 0.0, 0.0, 1.0, 0.0, 0.0, 0.0, 1.0, 0.0, 0.0, 0.0, 1.0, 0.0, 0.0, 0.0, 1.0, 0.0, 0.0, 0.0, 1.0, 0.0, 0.0, 0.0, 1.0, 0.0, 0.0, 0.0, 1.0, 0.0, 0.0, 0.0, 1.0, 0.0, 0.0, 0.0, 1.0, 0.0, 0.0, 0.0, 1.0, 0.0, 0.0, 0.0, 1.0, 0.0, 0.0, 0.0, 1.0, 0.0, 0.0, 0.0, 1.0, 0.0, 0.0, 0.0, 1.0, 0.0, 0.0, 0.0, 1.0, 0.0, 0.0, 0.0, 1.0, 0.0, 0.0, 0.0, 1.0, 0.0, 0.0, 0.0, 1.0, 0.0, 0.0, 0.0, 1.0, 0.0, 0.0, 0.0, 1.0, 0.0, 0.0, 0.0, 1.0, 0.0, 0.0, 0.0, 1.0, 0.0, 0.0, 0.0, 1.0, 0.0, 0.0, 0.0, 1.0, 0.0, 0.0, 0.0, 1.0, 0.0, 0.0, 0.0, 1.0, 0.0, 0.0, 0.0, 1.0, 0.0, 0.0, 0.0, 1.0, 0.0, 0.0, 0.0, 1.0, 0.0, 0.0, 0.0, 1.0, 0.0, 0.2051, 0.0, 1.0, 0.02029, 0.2051, 1.0, 1.0, 1.0, 0.2051, 0.0, 1.0, 0.0, 0.2051, 0.0, 1.0, 0.2122, 0.2051, 1.0, 1.0, 1.0, 0.2051, 0.0, 1.0, 0.2051, 0.2051, 1.0, 1.0, 0.0, 0.2051, 0.0, 1.0, 1.0, 0.2051, 0.0, 1.0, 0.1119, 0.2051, 1.0, 1.0, 0.0, 0.2051, 0.0, 1.0, 1.0, 0.2051, 0.0, 1.0, 0.0, 0.4287, 0.0, 1.0, 0.02029, 0.4287, 1.0, 1.0, 1.0, 0.4287, 0.0, 1.0, 0.0, 0.4287, 0.0, 1.0, 0.2122, 0.4287, 1.0, 1.0, 1.0, 0.4287, 0.0, 1.0, 0.2051, 0.4287, 1.0, 1.0, 0.0, 0.4287, 0.0, 1.0, 1.0, 0.4287, 0.0, 1.0, 0.1119, 0.4287, 1.0, 1.0, 0.0, 0.4287, 0.0, 1.0, 1.0, 0.4287, 0.0, 1.0, 0.0, 0.1274, 0.0, 1.0, 0.02029, 0.1274, 1.0, 1.0, 1.0, 0.1274, 0.0, 1.0, 0.0, 0.1274, 0.0, 1.0, 0.2122, 0.1274, 1.0, 1.0, 1.0, 0.1274, 0.0, 1.0, 0.2051, 0.1274, 1.0, 1.0, 0.0, 0.1274, 0.0, 1.0, 1.0, 0.1274, 0.0, 1.0, 0.1119, 0.1274, 1.0, 1.0, 0.0, 0.1274, 0.0, 1.0, 1.0, 0.1274, 0.0, 1.0, 0.0, 0.0319, 0.0, 1.0, 0.02029, 0.0319, 1.0, 1.0, 1.0, 0.0319, 0.0, 1.0, 0.0, 0.0319, 0.0, 1.0, 0.2122, 0.0319, 1.0, 1.0, 1.0, 0.0319, 0.0, 1.0, 0.2051, 0.0319, 1.0, 1.0, 0.0, 0.0319, 0.0, 1.0, 1.0, 0.0319, 0.0, 1.0, 0.1119, 0.0319, 1.0, 1.0, 0.0, 0.0319, 0.0, 1.0, 1.0, 0.0319, 0.0, 1.0, 0.0, 0.0319, 0.0, 1.0, 0.02029, 0.0319, 1.0, 1.0, 1.0, 0.0319, 0.0, 1.0, 0.0, 0.0319, 0.0, 1.0, 0.2122, 0.0319, 1.0, 1.0, 1.0, 0.0319, 0.0, 1.0, 0.2051, 0.0319, 1.0, 1.0, 0.0, 0.0319, 0.0, 1.0, 1.0, 0.0319, 0.0, 1.0, 0.1119, 0.0319, 1.0, 1.0, 0.0, 0.0319, 0.0, 1.0, 1.0, 0.0319, 0.0, 1.0, 0.0, 0.4287, 0.0, 1.0, 0.02029, 0.4287, 1.0, 1.0, 1.0, 0.4287, 0.0, 1.0, 0.0, 0.4287, 0.0, 1.0, 0.2122, 0.4287, 1.0, 1.0, 1.0, 0.4287, 0.0, 1.0, 0.2051, 0.4287, 1.0, 1.0, 0.0, 0.4287, 0.0, 1.0, 1.0, 0.4287, 0.0, 1.0, 0.1119, 0.4287, 1.0, 1.0, 0.0, 0.4287, 0.0, 1.0, 1.0, 0.4287, 0.0, 1.0, 0.0, 0.0319, 0.0, 1.0, 0.02029, 0.0319, 1.0, 1.0, 1.0, 0.0319, 0.0, 1.0, 0.0, 0.0319, 0.0, 1.0, 0.2122, 0.0319, 1.0, 1.0, 1.0, 0.0319, 0.0, 1.0, 0.2051, 0.0319, 1.0, 1.0, 0.0, 0.0319, 0.0, 1.0, 1.0, 0.0319, 0.0, 1.0, 0.1119, 0.0319, 1.0, 1.0, 0.0, 0.0319, 0.0, 1.0, 1.0, 0.0319, 0.0, 1.0, 0.0, 0.009721, 0.0, 1.0, 0.02029, 0.009721, 1.0, 1.0, 1.0, 0.009721, 0.0, 1.0, 0.0, 0.009721, 0.0, 1.0, 0.2122, 0.009721, 1.0, 1.0, 1.0, 0.009721, 0.0, 1.0, 0.2051, 0.009721, 1.0, 1.0, 0.0, 0.009721, 0.0, 1.0, 1.0, 0.009721, 0.0, 1.0, 0.1119, 0.009721, 1.0, 1.0, 0.0, 0.009721, 0.0, 1.0, 1.0, 0.009721, 0.0, 1.0, 0.0, 0.0319, 0.0, 1.0, 0.02029, 0.0319, 1.0, 1.0, 1.0, 0.0319, 0.0, 1.0, 0.0, 0.0319, 0.0, 1.0, 0.2122, 0.0319, 1.0, 1.0, 1.0, 0.0319, 0.0, 1.0, 0.2051, 0.0319, 1.0, 1.0, 0.0, 0.0319, 0.0, 1.0, 1.0, 0.0319, 0.0, 1.0, 0.1119, 0.0319, 1.0, 1.0, 0.0, 0.0319, 0.0, 1.0, 1.0, 0.0319, 0.0, 1.0, 0.0, 0.1274, 0.0, 1.0, 0.02029, 0.1274, 1.0, 1.0, 1.0, 0.1274, 0.0, 1.0, 0.0, 0.1274, 0.0, 1.0, 0.2122, 0.1274, 1.0, 1.0, 1.0, 0.1274, 0.0, 1.0, 0.2051, 0.1274, 1.0, 1.0, 0.0, 0.1274, 0.0, 1.0, 1.0, 0.1274, 0.0, 1.0, 0.1119, 0.1274, 1.0, 1.0, 0.0, 0.1274, 0.0, 1.0, 1.0, 0.1274, 0.0, 1.0, 0.0, 0.009721, 0.0, 1.0, 0.02029, 0.009721, 1.0, 1.0, 1.0, 0.009721, 0.0, 1.0, 0.0, 0.009721, 0.0, 1.0, 0.2122, 0.009721, 1.0, 1.0, 1.0, 0.009721, 0.0, 1.0, 0.2051, 0.009721, 1.0, 1.0, 0.0, 0.009721, 0.0, 1.0, 1.0, 0.009721, 0.0, 1.0, 0.1119, 0.009721, 1.0, 1.0, 0.0, 0.009721, 0.0, 1.0, 1.0, 0.009721, 0.0, 1.0, 0.0, 0.009721, 0.0, 1.0, 0.02029, 0.009721, 1.0, 1.0, 1.0, 0.009721, 0.0, 1.0, 0.0, 0.009721, 0.0, 1.0, 0.2122, 0.009721, 1.0, 1.0, 1.0, 0.009721, 0.0, 1.0, 0.2051, 0.009721, 1.0, 1.0, 0.0, 0.009721, 0.0, 1.0, 1.0, 0.009721, 0.0, 1.0, 0.1119, 0.009721, 1.0, 1.0, 0.0, 0.009721, 0.0, 1.0, 1.0, 0.009721, 0.0, 1.0, 0.0, 0.0319, 0.0, 1.0, 0.02029, 0.0319, 1.0, 1.0, 1.0, 0.0319, 0.0, 1.0, 0.0, 0.0319, 0.0, 1.0, 0.2122, 0.0319, 1.0, 1.0, 1.0, 0.0319, 0.0, 1.0, 0.2051, 0.0319, 1.0, 1.0, 0.0, 0.0319, 0.0, 1.0, 1.0, 0.0319, 0.0, 1.0, 0.1119, 0.0319, 1.0, 1.0, 0.0, 0.0319, 0.0, 1.0, 1.0, 0.0319, 0.0, 1.0, 0.0, 0.07036, 0.0, 1.0, 0.02029, 0.07036, 1.0, 1.0, 1.0, 0.07036, 0.0, 1.0, 0.0, 0.07036, 0.0, 1.0, 0.2122, 0.07036, 1.0, 1.0, 1.0, 0.07036, 0.0, 1.0, 0.2051, 0.07036, 1.0, 1.0, 0.0, 0.07036, 0.0, 1.0, 1.0, 0.07036, 0.0, 1.0, 0.1119, 0.07036, 1.0, 1.0, 0.0, 0.07036, 0.0, 1.0, 1.0, 0.07036, 0.0, 1.0, 0.0, 0.1274, 0.0, 1.0, 0.02029, 0.1274, 1.0, 1.0, 1.0, 0.1274, 0.0, 1.0, 0.0, 0.1274, 0.0, 1.0, 0.2122, 0.1274, 1.0, 1.0, 1.0, 0.1274, 0.0, 1.0, 0.2051, 0.1274, 1.0, 1.0, 0.0, 0.1274, 0.0, 1.0, 1.0, 0.1274, 0.0, 1.0, 0.1119, 0.1274, 1.0, 1.0, 0.0, 0.1274, 0.0, 1.0, 1.0, 0.1274, 0.0, 1.0, 0.0, 0.2051, 0.0, 1.0, 0.02029, 0.2051, 1.0, 1.0, 1.0, 0.2051, 0.0, 1.0, 0.0, 0.2051, 0.0, 1.0, 0.2122, 0.2051, 1.0, 1.0, 1.0, 0.2051, 0.0, 1.0, 0.2051, 0.2051, 1.0, 1.0, 0.0, 0.2051, 0.0, 1.0, 1.0, 0.2051, 0.0, 1.0, 0.1119, 0.2051, 1.0, 1.0, 0.0, 0.2051, 0.0, 1.0, 1.0, 0.2051, 0.0, 1.0, 0.0, 0.305, 0.0, 1.0, 0.02029, 0.305, 1.0, 1.0, 1.0, 0.305, 0.0, 1.0, 0.0, 0.305, 0.0, 1.0, 0.2122, 0.305, 1.0, 1.0, 1.0, 0.305, 0.0, 1.0, 0.2051, 0.305, 1.0, 1.0, 0.0, 0.305, 0.0, 1.0, 1.0, 0.305, 0.0, 1.0, 0.1119, 0.305, 1.0, 1.0, 0.0, 0.305, 0.0, 1.0, 1.0, 0.305, 0.0, 1.0, 0.0, 0.4287, 0.0, 1.0, 0.02029, 0.4287, 1.0, 1.0, 1.0, 0.4287, 0.0, 1.0, 0.0, 0.4287, 0.0, 1.0, 0.2122, 0.4287, 1.0, 1.0, 1.0, 0.4287, 0.0, 1.0, 0.2051, 0.4287, 1.0, 1.0, 0.0, 0.4287, 0.0, 1.0, 1.0, 0.4287, 0.0, 1.0, 0.1119, 0.4287, 1.0, 1.0, 0.0, 0.4287, 0.0, 1.0, 1.0, 0.4287, 0.0, 1.0, 0.0, 0.4287, 0.0, 1.0, 0.02029, 0.4287, 1.0, 1.0, 1.0, 0.4287, 0.0, 1.0, 0.0, 0.4287, 0.0, 1.0, 0.2122, 0.4287, 1.0, 1.0, 1.0, 0.4287, 0.0, 1.0, 0.2051, 0.4287, 1.0, 1.0, 0.0, 0.4287, 0.0, 1.0, 1.0, 0.4287, 0.0, 1.0, 0.1119, 0.4287, 1.0, 1.0, 0.0, 0.4287, 0.0, 1.0, 1.0, 0.4287, 0.0, 1.0, 0.0, 0.7529, 0.0, 1.0, 0.02029, 0.7529, 1.0, 1.0, 1.0, 0.7529, 0.0, 1.0, 0.0, 0.7529, 0.0, 1.0, 0.2122, 0.7529, 1.0, 1.0, 1.0, 0.7529, 0.0, 1.0, 0.2051, 0.7529, 1.0, 1.0, 0.0, 0.7529, 0.0, 1.0, 1.0, 0.7529, 0.0, 1.0, 0.1119, 0.7529, 1.0, 1.0, 0.0, 0.7529, 0.0, 1.0, 1.0, 0.7529, 0.0, 1.0, 0.0, 0.956, 0.0, 1.0, 0.02029, 0.956, 1.0, 1.0, 1.0, 0.956, 0.0, 1.0, 0.0, 0.956, 0.0, 1.0, 0.2122, 0.956, 1.0, 1.0, 1.0, 0.956, 0.0, 1.0, 0.2051, 0.956, 1.0, 1.0, 0.0, 0.956, 0.0, 1.0, 1.0, 0.956, 0.0, 1.0, 0.1119, 0.956, 1.0, 1.0, 0.0, 0.956, 0.0, 1.0, 1.0, 0.956, 0.0, 1.0, 0.0, 0.956, 0.0, 1.0, 0.02029, 0.956, 1.0, 1.0, 1.0, 0.956, 0.0, 1.0, 0.0, 0.956, 0.0, 1.0, 0.2122, 0.956, 1.0, 1.0, 1.0, 0.956, 0.0, 1.0, 0.2051, 0.956, 1.0, 1.0, 0.0, 0.956, 0.0, 1.0, 1.0, 0.956, 0.0, 1.0, 0.1119, 0.956, 1.0, 1.0, 0.0, 0.956, 0.0, 1.0, 1.0, 0.956, 0.0, 1.0, 0.0, 0.7529, 0.0, 1.0, 0.02029, 0.7529, 1.0, 1.0, 1.0, 0.7529, 0.0, 1.0, 0.0, 0.7529, 0.0, 1.0, 0.2122, 0.7529, 1.0, 1.0, 1.0, 0.7529, 0.0, 1.0, 0.2051, 0.7529, 1.0, 1.0, 0.0, 0.7529, 0.0, 1.0, 1.0, 0.7529, 0.0, 1.0, 0.1119, 0.7529, 1.0, 1.0, 0.0, 0.7529, 0.0, 1.0, 1.0, 0.7529, 0.0, 1.0, 0.0, 0.4287, 0.0, 1.0, 0.02029, 0.4287, 1.0, 1.0, 1.0, 0.4287, 0.0, 1.0, 0.0, 0.4287, 0.0, 1.0, 0.2122, 0.4287, 1.0, 1.0, 1.0, 0.4287, 0.0, 1.0, 0.2051, 0.4287, 1.0, 1.0, 0.0, 0.4287, 0.0, 1.0, 1.0, 0.4287, 0.0, 1.0, 0.1119, 0.4287, 1.0, 1.0, 0.0, 0.4287, 0.0, 1.0, 1.0, 0.4287, 0.0, 1.0, 0.0, 0.4287, 0.0, 1.0, 0.02029, 0.4287, 1.0, 1.0, 1.0, 0.4287, 0.0, 1.0, 0.0, 0.4287, 0.0, 1.0, 0.2122, 0.4287, 1.0, 1.0, 1.0, 0.4287, 0.0, 1.0, 0.2051, 0.4287, 1.0, 1.0, 0.0, 0.4287, 0.0, 1.0, 1.0, 0.4287, 0.0, 1.0, 0.1119, 0.4287, 1.0, 1.0, 0.0, 0.4287, 0.0, 1.0, 1.0, 0.4287, 0.0, 1.0, 0.0, 0.305, 0.0, 1.0, 0.02029, 0.305, 1.0, 1.0, 1.0, 0.305, 0.0, 1.0, 0.0, 0.305, 0.0, 1.0, 0.2122, 0.305, 1.0, 1.0, 1.0, 0.305, 0.0, 1.0, 0.2051, 0.305, 1.0, 1.0, 0.0, 0.305, 0.0, 1.0, 1.0, 0.305, 0.0, 1.0, 0.1119, 0.305, 1.0, 1.0, 0.0, 0.305, 0.0, 1.0, 1.0, 0.305, 0.0, 1.0, 0.0, 0.2051, 0.0, 1.0, 0.02029, 0.2051, 1.0, 1.0, 1.0, 0.2051, 0.0, 1.0, 0.0, 0.2051, 0.0, 1.0, 0.2122, 0.2051, 1.0, 1.0, 1.0, 0.2051, 0.0, 1.0, 0.2051, 0.2051, 1.0, 1.0, 0.0, 0.2051, 0.0, 1.0, 1.0, 0.2051, 0.0, 1.0, 0.1119, 0.2051, 1.0, 1.0, 0.0, 0.2051, 0.0, 1.0, 1.0, 0.2051, 0.0, 1.0, 0.0, 0.1274, 0.0, 1.0, 0.02029, 0.1274, 1.0, 1.0, 1.0, 0.1274, 0.0, 1.0, 0.0, 0.1274, 0.0, 1.0, 0.2122, 0.1274, 1.0, 1.0, 1.0, 0.1274, 0.0, 1.0, 0.2051, 0.1274, 1.0, 1.0, 0.0, 0.1274, 0.0, 1.0, 1.0, 0.1274, 0.0, 1.0, 0.1119, 0.1274, 1.0, 1.0, 0.0, 0.1274, 0.0, 1.0, 1.0, 0.1274, 0.0, 1.0, 0.0, 0.07036, 0.0, 1.0, 0.02029, 0.07036, 1.0, 1.0, 1.0, 0.07036, 0.0, 1.0, 0.0, 0.07036, 0.0, 1.0, 0.2122, 0.07036, 1.0, 1.0, 1.0, 0.07036, 0.0, 1.0, 0.2051, 0.07036, 1.0, 1.0, 0.0, 0.07036, 0.0, 1.0, 1.0, 0.07036, 0.0, 1.0, 0.1119, 0.07036, 1.0, 1.0, 0.0, 0.07036, 0.0, 1.0, 1.0, 0.07036, 0.0, 1.0, 0.0, 0.0319, 0.0, 1.0, 0.02029, 0.0319, 1.0, 1.0, 1.0, 0.0319, 0.0, 1.0, 0.0, 0.0319, 0.0, 1.0, 0.2122, 0.0319, 1.0, 1.0, 1.0, 0.0319, 0.0, 1.0, 0.2051, 0.0319, 1.0, 1.0, 0.0, 0.0319, 0.0, 1.0, 1.0, 0.0319, 0.0, 1.0, 0.1119, 0.0319, 1.0, 1.0, 0.0, 0.0319, 0.0, 1.0, 1.0, 0.0319, 0.0, 1.0, 0.0, 0.009721, 0.0, 1.0, 0.02029, 0.009721, 1.0, 1.0, 1.0, 0.009721, 0.0, 1.0, 0.0, 0.009721, 0.0, 1.0, 0.2122, 0.009721, 1.0, 1.0, 1.0, 0.009721, 0.0, 1.0, 0.2051, 0.009721, 1.0, 1.0, 0.0, 0.009721, 0.0, 1.0, 1.0, 0.009721, 0.0, 1.0, 0.1119, 0.009721, 1.0, 1.0, 0.0, 0.009721, 0.0, 1.0, 1.0, 0.009721, 0.0, 1.0])
me_swamptree128.materials.append(mat_massive_swamptree_01_bark)
me_swamptree128.materials.append(mat_massive_swamptree_01_branch)
me_swamptree128.use_remesh_preserve_volume = False
me_swamptree128.use_remesh_preserve_attributes = False
me_swamptree128.use_mirror_vertex_groups = False
me_swamptree128.update()

# ---- objects
ob_base = bpy.data.objects.new('base', None)
ob_collision_1 = bpy.data.objects.new('collision-1', None)
ob_start = bpy.data.objects.new('start', None)
ob_collisionmesh_1 = bpy.data.objects.new('collisionmesh-1', me_collisionmesh_1)
ob_swamptree128 = bpy.data.objects.new('swamptree128', me_swamptree128)
ob_detail128 = bpy.data.objects.new('detail128', None)
ob_hemi = bpy.data.objects.new('Hemi', light_hemi)

# ---- transforms, parenting, visibility, modifiers, constraints
ob_base.location = (0.0, 0.0, 0.0)
ob_base.empty_image_offset = (0.0, 0.0)
ob_base.lineart.crease_threshold = 0.0
ob_collision_1.parent = ob_base
ob_collision_1.location = (0.0, 0.0, 0.0)
ob_collision_1.empty_image_offset = (0.0, 0.0)
ob_collision_1.lineart.crease_threshold = 0.0
ob_start.parent = ob_base
ob_start.location = (0.0, 0.0, 0.0)
ob_start.empty_image_offset = (0.0, 0.0)
ob_start.lineart.crease_threshold = 0.0
ob_collisionmesh_1.parent = ob_start
ob_collisionmesh_1.location = (0.0, 0.0, 0.0)
ob_collisionmesh_1.lineart.crease_threshold = 0.0
ob_swamptree128.parent = ob_start
ob_swamptree128.location = (0.0, 0.0, 0.0)
ob_swamptree128.lineart.crease_threshold = 0.0
ob_detail128.parent = ob_base
ob_detail128.location = (0.0, 0.0, 0.0)
ob_detail128.empty_image_offset = (0.0, 0.0)
ob_detail128.lineart.crease_threshold = 0.0
ob_hemi.location = (22.64, 22.14, -7.696)
ob_hemi.rotation_euler = (-1.733, 0.5732, 0.3282)
ob_hemi.lineart.crease_threshold = 0.0

# ---- collection membership
col_collection_1.objects.link(ob_base)
col_collection_1.objects.link(ob_collision_1)
col_collection_1.objects.link(ob_start)
col_collection_1.objects.link(ob_collisionmesh_1)
col_collection_1.objects.link(ob_swamptree128)
col_collection_1.objects.link(ob_detail128)
col_collection_1.objects.link(ob_hemi)

# ---- scene / render settings (as saved in the file)
scene.frame_start = 1; scene.frame_end = 250; scene.frame_set(1)
scene.render.engine = 'BLENDER_EEVEE_NEXT'
scene.render.image_settings.color_mode = 'RGB'
scene.render.image_settings.compression = 90
scene.render.resolution_percentage = 50
scene.render.dither_intensity = 0.0
scene.render.bake_margin = 2
scene.render.bake_bias = 0.0
scene.cycles.use_denoising = False
scene.cycles.samples = 10
scene.cycles.sampling_pattern = 'TABULATED_SOBOL'
scene.cycles.light_sampling_threshold = 0.0
scene.cycles.use_adaptive_sampling = False
scene.cycles.use_light_tree = False
scene.cycles.blur_glossy = 0.0
scene.cycles.volume_bounces = 1
scene.cycles.pixel_filter_type = 'GAUSSIAN'
scene.cycles.sample_clamp_indirect = 0.0
scene.view_settings.view_transform = 'Standard'
bpy.context.view_layer.update()

# ---- added for rendering (the .blend has no active camera): camera
cam_auto = bpy.data.cameras.new('AutoCamera')
cam_auto.lens = 50.0
cam_auto.sensor_width = 36.0
cam_auto.clip_end = 1000.0
ob_auto_camera = bpy.data.objects.new('AutoCamera', cam_auto)
scene.collection.objects.link(ob_auto_camera)
ob_auto_camera.location = (28.4195, -34.6807, 29.6633)
ob_auto_camera.rotation_euler = (1.09748, -7.21219e-08, 0.694738)
scene.camera = ob_auto_camera
bpy.context.view_layer.update()
